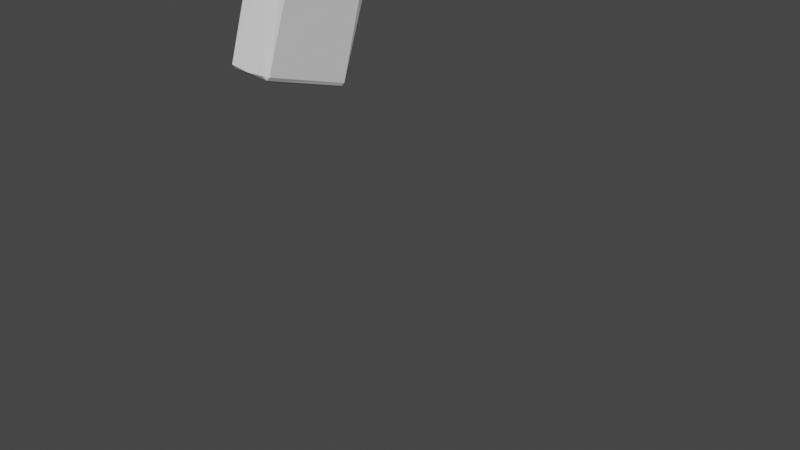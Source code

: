 # Source: M16.blend  (saved by Blender 3.3.6; exported with 4.5.12 LTS)
import bpy
from mathutils import Matrix  # noqa: F401  (used for matrix-valued properties, if any)

bpy.ops.wm.read_factory_settings(use_empty=True)
scene = bpy.context.scene
scene.name = 'Scene'

# ---- collections
col_collection = bpy.data.collections.new('Collection'); scene.collection.children.link(col_collection)

# ---- world
world_world = bpy.data.worlds.new('World'); scene.world = world_world
world_world.use_nodes = True; world_world.node_tree.nodes.clear()
_N = world_world.node_tree.nodes; _L = world_world.node_tree.links
n0 = _N.new('ShaderNodeOutputWorld'); n0.name = 'World Output'; n0.location = (300, 300)
n1 = _N.new('ShaderNodeBackground'); n1.name = 'Background'; n1.location = (10, 300)
n1.inputs[0].default_value = (0.05088, 0.05088, 0.05088, 1.0)
_L.new(n1.outputs[0], n0.inputs[0])
n0.is_active_output = True
world_world.color = (0.05088, 0.05088, 0.05088)
world_world.use_sun_shadow = False
world_world.sun_shadow_jitter_overblur = 0.0

# ---- cameras
cam_camera = bpy.data.cameras.new('Camera')
cam_camera.clip_end = 100.0
cam_camera.ortho_scale = 7.314

# ---- meshes
me_cube_003 = bpy.data.meshes.new('Cube.003')
me_cube_003.from_pydata([(-1.058, 0.9478, -1.101), (-1.062, 0.9866, 1.068), (-0.601, -3.555, 0.9251), (-1.032, 0.7977, 1.35), (-0.55, -3.555, 0.2237), (-1.017, 0.6409, -1.291), (-0.7085, -2.628, 0.064), (-0.8073, -1.526, -0.5448), (-0.6286, -1.538, -0.6924), (-0.5253, -2.576, -0.1104), (0.0, 0.9816, -1.001), (-1.229e-05, -3.555, 1.135), (-5.041e-10, 0.8781, 1.342), (-7.212e-09, -3.541, 0.2499), (0.0, 0.6563, -1.302), (5.956e-09, -1.603, -0.6783), (-0.3665, -10.42, 1.168), (-0.6772, -10.42, 1.022), (-0.8848, -10.42, 0.8049), (-0.9577, -10.42, 0.5484), (-0.8848, -10.42, 0.2919), (-0.6772, -10.42, 0.07441), (-0.3665, -10.42, -0.07089), (-5.891e-08, -10.42, -0.1219), (0.3665, -10.42, -0.07089), (0.6772, -10.42, 0.07441), (0.8848, -10.42, 0.2919), (0.9577, -10.42, 0.5484), (0.8848, -10.42, 0.8049), (0.6772, -10.42, 1.022), (0.3665, -10.42, 1.168), (-5.891e-08, -10.42, 1.219), (-1.199e-07, -13.28, 1.093), (-1.178e-07, -13.2, 1.158), (-1.192e-07, -13.26, 1.138), (0.2976, -13.28, 1.051), (0.3333, -13.2, 1.112), (0.3225, -13.26, 1.093), (0.5499, -13.28, 0.9332), (0.6159, -13.2, 0.9794), (0.5958, -13.26, 0.9654), (0.7184, -13.28, 0.7566), (0.8048, -13.2, 0.7817), (0.7785, -13.26, 0.7741), (0.7776, -13.28, 0.5484), (0.8711, -13.2, 0.5484), (0.8426, -13.26, 0.5484), (0.7184, -13.28, 0.3401), (0.8048, -13.2, 0.3151), (0.7785, -13.26, 0.3227), (0.6159, -13.2, 0.1173), (0.5958, -13.26, 0.1314), (0.4514, -13.28, 0.07553), (0.2976, -13.28, 0.04558), (0.3333, -13.2, -0.01484), (0.3225, -13.26, 0.003558), (0.1585, -13.28, -0.009382), (-1.178e-07, -13.2, -0.06124), (-1.192e-07, -13.26, -0.04133), (-0.2976, -13.28, 0.04558), (-0.3333, -13.2, -0.01484), (-0.3225, -13.26, 0.003558), (-0.5499, -13.28, 0.1636), (-0.6159, -13.2, 0.1173), (-0.5958, -13.26, 0.1314), (-0.7184, -13.28, 0.3401), (-0.8048, -13.2, 0.3151), (-0.7785, -13.26, 0.3227), (-0.7776, -13.28, 0.5484), (-0.8711, -13.2, 0.5484), (-0.8426, -13.26, 0.5484), (-0.7184, -13.28, 0.7566), (-0.8048, -13.2, 0.7817), (-0.7785, -13.26, 0.7741), (-0.5499, -13.28, 0.9332), (-0.6159, -13.2, 0.9794), (-0.5958, -13.26, 0.9654), (-0.2976, -13.28, 1.051), (-0.3333, -13.2, 1.112), (-0.3225, -13.26, 1.093), (-0.3499, -11.81, 1.14), (-0.6466, -11.81, 1.001), (-0.8448, -11.81, 0.7933), (-0.9144, -11.81, 0.5484), (-0.8448, -11.81, 0.3035), (-0.6466, -11.81, 0.09586), (-0.3499, -11.81, -0.04287), (-8.836e-08, -11.81, -0.09158), (0.3499, -11.81, -0.04287), (0.6466, -11.81, 0.09586), (0.8448, -11.81, 0.3035), (0.9144, -11.81, 0.5484), (0.8448, -11.81, 0.7933), (0.6466, -11.81, 1.001), (0.3499, -11.81, 1.14), (-8.836e-08, -11.81, 1.188), (-2.945e-08, -9.026, 1.249), (0.3831, -9.026, 1.196), (0.7079, -9.026, 1.044), (0.9249, -9.026, 0.8165), (1.001, -9.026, 0.5484), (0.9249, -9.026, 0.2803), (0.7079, -9.026, 0.05296), (0.3831, -9.026, -0.09892), (-2.945e-08, -9.026, -0.1522), (-0.3831, -9.026, -0.09892), (-0.7079, -9.026, 0.05296), (-0.9249, -9.026, 0.2803), (-1.001, -9.026, 0.5484), (-0.9249, -9.026, 0.8165), (-0.7079, -9.026, 1.044), (-0.3831, -9.026, 1.196), (0.3914, -8.33, 1.21), (0.7232, -8.33, 1.055), (0.9449, -8.33, 0.8223), (1.023, -8.33, 0.5484), (0.9449, -8.33, 0.2745), (0.7232, -8.33, 0.04223), (0.3914, -8.33, -0.1129), (-1.473e-08, -8.33, -0.1674), (-0.3914, -8.33, -0.1129), (-0.7232, -8.33, 0.04223), (-0.9449, -8.33, 0.2745), (-1.023, -8.33, 0.5484), (-0.9449, -8.33, 0.8223), (-0.7232, -8.33, 1.055), (-0.3914, -8.33, 1.21), (-1.473e-08, -8.33, 1.264), (-4.418e-08, -9.722, 1.234), (0.3748, -9.722, 1.182), (0.6926, -9.722, 1.033), (0.9049, -9.722, 0.8107), (0.9794, -9.722, 0.5484), (0.9049, -9.722, 0.2861), (0.6926, -9.722, 0.06368), (0.3748, -9.722, -0.0849), (-4.418e-08, -9.722, -0.1371), (-0.3748, -9.722, -0.0849), (-0.6926, -9.722, 0.06368), (-0.9049, -9.722, 0.2861), (-0.9794, -9.722, 0.5484), (-0.9049, -9.722, 0.8107), (-0.6926, -9.722, 1.033), (-0.3748, -9.722, 1.182), (-0.3582, -11.11, 1.154), (-0.6619, -11.11, 1.012), (-0.8648, -11.11, 0.7991), (-0.9361, -11.11, 0.5484), (-0.8648, -11.11, 0.2977), (-0.6619, -11.11, 0.08513), (-0.3582, -11.11, -0.05688), (-7.364e-08, -11.11, -0.1067), (0.3582, -11.11, -0.05688), (0.6619, -11.11, 0.08513), (0.8648, -11.11, 0.2977), (0.9361, -11.11, 0.5484), (0.8648, -11.11, 0.7991), (0.6619, -11.11, 1.012), (0.3582, -11.11, 1.154), (-7.364e-08, -11.11, 1.204), (-1.031e-07, -12.51, 1.173), (-0.3416, -12.51, 1.126), (-0.6313, -12.51, 0.9902), (-0.8248, -12.51, 0.7875), (-0.8927, -12.51, 0.5484), (-0.8248, -12.51, 0.3093), (-0.6313, -12.51, 0.1066), (-0.3416, -12.51, -0.02885), (-1.031e-07, -12.51, -0.07641), (0.3416, -12.51, -0.02885), (0.6313, -12.51, 0.1066), (0.8248, -12.51, 0.3093), (0.8927, -12.51, 0.5484), (0.8248, -12.51, 0.7875), (0.6313, -12.51, 0.9902), (0.3416, -12.51, 1.126), (-2.939e-07, -7.273, 1.154), (0.3313, -7.273, 1.108), (0.6121, -7.273, 0.9768), (0.7997, -7.273, 0.7802), (0.8656, -7.273, 0.5484), (0.7997, -7.273, 0.3165), (0.6121, -7.273, 0.12), (0.3313, -7.273, -0.01132), (-2.939e-07, -7.273, -0.05744), (-0.3313, -7.273, -0.01132), (-0.6121, -7.273, 0.12), (-0.7997, -7.273, 0.3165), (-0.8656, -7.273, 0.5484), (-0.7997, -7.273, 0.7802), (-0.6121, -7.273, 0.9768), (-0.3313, -7.273, 1.108), (0.0, -7.634, 1.199), (-2.235e-09, -7.74, 1.277), (-6.931e-10, -7.665, 1.255), (0.3984, -7.74, 1.222), (0.3559, -7.634, 1.15), (0.3865, -7.665, 1.201), (0.7362, -7.74, 1.064), (0.6577, -7.634, 1.009), (0.7142, -7.665, 1.048), (0.9619, -7.74, 0.8272), (0.8593, -7.634, 0.7975), (0.9331, -7.665, 0.8189), (1.041, -7.74, 0.5484), (0.9301, -7.634, 0.5484), (1.01, -7.665, 0.5484), (0.9619, -7.74, 0.2695), (0.8593, -7.634, 0.2993), (0.9331, -7.665, 0.2779), (0.7362, -7.74, 0.03314), (0.6577, -7.634, 0.08807), (0.7142, -7.665, 0.04855), (0.3984, -7.74, -0.1248), (0.3559, -7.634, -0.05304), (0.3865, -7.665, -0.1047), (-2.235e-09, -7.74, -0.1803), (0.0, -7.634, -0.1026), (-6.931e-10, -7.665, -0.1585), (-0.3984, -7.74, -0.1248), (-0.3559, -7.634, -0.05304), (-0.3865, -7.665, -0.1047), (-0.7362, -7.74, 0.03314), (-0.6577, -7.634, 0.08807), (-0.7142, -7.665, 0.04855), (-0.9619, -7.74, 0.2695), (-0.8593, -7.634, 0.2993), (-0.9331, -7.665, 0.2779), (-1.041, -7.74, 0.5484), (-0.9301, -7.634, 0.5484), (-1.01, -7.665, 0.5484), (-0.9619, -7.74, 0.8272), (-0.8593, -7.634, 0.7975), (-0.9331, -7.665, 0.8189), (-0.7362, -7.74, 1.064), (-0.6577, -7.634, 1.009), (-0.7142, -7.665, 1.048), (-0.3984, -7.74, 1.222), (-0.3559, -7.634, 1.15), (-0.3865, -7.665, 1.201), (-2.625e-08, -7.602, 0.9992), (-3.119e-09, -7.63, 1.011), (0.2529, -7.63, 0.9758), (0.2465, -7.602, 0.9649), (0.4674, -7.63, 0.8755), (0.4555, -7.602, 0.8671), (0.6107, -7.63, 0.7254), (0.5951, -7.602, 0.7209), (0.661, -7.63, 0.5484), (0.6441, -7.602, 0.5484), (0.6107, -7.63, 0.3713), (0.5951, -7.602, 0.3759), (0.4674, -7.63, 0.2213), (0.4555, -7.602, 0.2296), (0.2529, -7.63, 0.121), (0.2465, -7.602, 0.1319), (-3.119e-09, -7.63, 0.08578), (-2.625e-08, -7.602, 0.09757), (-0.2529, -7.63, 0.121), (-0.2465, -7.602, 0.1319), (-0.4674, -7.63, 0.2213), (-0.4555, -7.602, 0.2296), (-0.6107, -7.63, 0.3713), (-0.5951, -7.602, 0.3759), (-0.661, -7.63, 0.5484), (-0.6441, -7.602, 0.5484), (-0.6107, -7.63, 0.7254), (-0.5951, -7.602, 0.7209), (-0.4674, -7.63, 0.8755), (-0.4555, -7.602, 0.8671), (-0.2529, -7.63, 0.9758), (-0.2465, -7.602, 0.9649), (0.0, -9.296, 0.853), (0.0, -16.55, 0.853), (0.1666, -9.296, 0.8298), (0.1666, -16.55, 0.8298), (0.3078, -9.296, 0.7638), (0.3078, -16.55, 0.7638), (0.4021, -9.296, 0.665), (0.4021, -16.55, 0.665), (0.4353, -9.296, 0.5484), (0.4353, -16.55, 0.5484), (0.4021, -9.296, 0.4318), (0.4021, -16.55, 0.4318), (0.3078, -9.296, 0.333), (0.3078, -16.55, 0.333), (0.1666, -9.296, 0.2669), (0.1666, -16.55, 0.2669), (0.0, -9.296, 0.2437), (0.0, -16.55, 0.2437), (-0.1666, -9.296, 0.2669), (-0.1666, -16.55, 0.2669), (-0.3078, -9.296, 0.333), (-0.3078, -16.55, 0.333), (-0.4021, -9.296, 0.4318), (-0.4021, -16.55, 0.4318), (-0.4353, -9.296, 0.5484), (-0.4353, -16.55, 0.5484), (-0.4021, -9.296, 0.665), (-0.4021, -16.55, 0.665), (-0.3078, -9.296, 0.7638), (-0.3078, -16.55, 0.7638), (-0.1666, -9.296, 0.8298), (-0.1666, -16.55, 0.8298), (2.7e-08, -16.57, 0.8748), (0.1785, -16.57, 0.8499), (0.3298, -16.57, 0.7792), (0.4309, -16.57, 0.6733), (0.4664, -16.57, 0.5484), (0.4309, -16.57, 0.4235), (0.3298, -16.57, 0.3176), (0.1785, -16.57, 0.2468), (2.7e-08, -16.57, 0.222), (-0.1785, -16.57, 0.2468), (-0.3298, -16.57, 0.3176), (-0.4309, -16.57, 0.4235), (-0.4664, -16.57, 0.5484), (-0.4309, -16.57, 0.6733), (-0.3298, -16.57, 0.7792), (-0.1785, -16.57, 0.8499), (-2.092e-08, -16.67, 0.8546), (0.1674, -16.67, 0.8313), (0.3094, -16.67, 0.7649), (0.4043, -16.67, 0.6656), (0.4376, -16.67, 0.5484), (0.4043, -16.67, 0.4312), (0.3094, -16.67, 0.3318), (0.1674, -16.67, 0.2655), (-2.092e-08, -16.67, 0.2421), (-0.1674, -16.67, 0.2655), (-0.3094, -16.67, 0.3318), (-0.4043, -16.67, 0.4312), (-0.4376, -16.67, 0.5484), (-0.4043, -16.67, 0.6656), (-0.3094, -16.67, 0.7649), (-0.1674, -16.67, 0.8313), (-2.092e-08, -16.67, 0.8748), (0.1785, -16.67, 0.8499), (0.3298, -16.67, 0.7792), (0.4309, -16.67, 0.6733), (0.4664, -16.67, 0.5484), (0.4309, -16.67, 0.4235), (0.3298, -16.67, 0.3176), (0.1785, -16.67, 0.2468), (-2.092e-08, -16.67, 0.222), (-0.1785, -16.67, 0.2468), (-0.3298, -16.67, 0.3176), (-0.4309, -16.67, 0.4235), (-0.4664, -16.67, 0.5484), (-0.4309, -16.67, 0.6733), (-0.3298, -16.67, 0.7792), (-0.1785, -16.67, 0.8499), (-1.524e-08, -16.76, 0.8546), (0.1674, -16.76, 0.8313), (0.3094, -16.76, 0.7649), (0.4043, -16.76, 0.6656), (0.4376, -16.76, 0.5484), (0.4043, -16.76, 0.4312), (0.3094, -16.76, 0.3318), (0.1674, -16.76, 0.2655), (-1.524e-08, -16.76, 0.2421), (-0.1674, -16.76, 0.2655), (-0.3094, -16.76, 0.3318), (-0.4043, -16.76, 0.4312), (-0.4376, -16.76, 0.5484), (-0.4043, -16.76, 0.6656), (-0.3094, -16.76, 0.7649), (-0.1674, -16.76, 0.8313), (7.058e-08, -16.77, 0.8731), (0.1776, -16.77, 0.8484), (0.3281, -16.77, 0.778), (0.4287, -16.77, 0.6727), (0.464, -16.77, 0.5484), (0.4287, -16.77, 0.4241), (0.3281, -16.77, 0.3188), (0.1776, -16.77, 0.2484), (7.058e-08, -16.77, 0.2236), (-0.1776, -16.77, 0.2484), (-0.3281, -16.77, 0.3188), (-0.4287, -16.77, 0.4241), (-0.464, -16.77, 0.5484), (-0.4287, -16.77, 0.6727), (-0.3281, -16.77, 0.778), (-0.1776, -16.77, 0.8484), (1.222e-06, -17.51, 0.8731), (1.289e-06, -17.55, 0.8445), (1.248e-06, -17.53, 0.8709), (1.269e-06, -17.54, 0.8647), (1.284e-06, -17.55, 0.8555), (0.1619, -17.55, 0.822), (0.1776, -17.51, 0.8484), (0.1679, -17.55, 0.8321), (0.173, -17.54, 0.8407), (0.1764, -17.53, 0.8464), (0.2992, -17.55, 0.7578), (0.3281, -17.51, 0.778), (0.3103, -17.55, 0.7655), (0.3196, -17.54, 0.7721), (0.3259, -17.53, 0.7765), (0.391, -17.55, 0.6617), (0.4287, -17.51, 0.6727), (0.4054, -17.55, 0.6659), (0.4176, -17.54, 0.6694), (0.4258, -17.53, 0.6718), (0.4232, -17.55, 0.5484), (0.464, -17.51, 0.5484), (0.4388, -17.55, 0.5484), (0.452, -17.54, 0.5484), (0.4609, -17.53, 0.5484), (0.391, -17.55, 0.435), (0.4287, -17.51, 0.4241), (0.4054, -17.55, 0.4309), (0.4176, -17.54, 0.4273), (0.4258, -17.53, 0.4249), (0.2992, -17.55, 0.339), (0.3281, -17.51, 0.3188), (0.3103, -17.55, 0.3312), (0.3196, -17.54, 0.3247), (0.3259, -17.53, 0.3203), (0.1619, -17.55, 0.2748), (0.1776, -17.51, 0.2484), (0.1679, -17.55, 0.2647), (0.173, -17.54, 0.2561), (0.1764, -17.53, 0.2504), (1.29e-06, -17.55, 0.2522), (1.222e-06, -17.51, 0.2236), (1.284e-06, -17.55, 0.2413), (1.27e-06, -17.54, 0.232), (1.248e-06, -17.53, 0.2258), (-0.1619, -17.55, 0.2748), (-0.1776, -17.51, 0.2484), (-0.1679, -17.55, 0.2647), (-0.173, -17.54, 0.2561), (-0.1764, -17.53, 0.2504), (-0.2992, -17.55, 0.339), (-0.3281, -17.51, 0.3188), (-0.3103, -17.55, 0.3312), (-0.3196, -17.54, 0.3247), (-0.3259, -17.53, 0.3203), (-0.3909, -17.55, 0.435), (-0.4287, -17.51, 0.4241), (-0.4054, -17.55, 0.4309), (-0.4176, -17.54, 0.4273), (-0.4258, -17.53, 0.4249), (-0.4232, -17.55, 0.5484), (-0.464, -17.51, 0.5484), (-0.4388, -17.55, 0.5484), (-0.452, -17.54, 0.5484), (-0.4609, -17.53, 0.5484), (-0.3909, -17.55, 0.6617), (-0.4287, -17.51, 0.6727), (-0.4054, -17.55, 0.6659), (-0.4176, -17.54, 0.6694), (-0.4258, -17.53, 0.6718), (-0.2992, -17.55, 0.7578), (-0.3281, -17.51, 0.778), (-0.3103, -17.55, 0.7655), (-0.3196, -17.54, 0.7721), (-0.3259, -17.53, 0.7765), (-0.1619, -17.55, 0.822), (-0.1776, -17.51, 0.8484), (-0.1679, -17.55, 0.8321), (-0.173, -17.54, 0.8407), (-0.1764, -17.53, 0.8464), (-0.1456, -13.89, 1.225), (-0.1456, -13.67, 1.458), (-0.1456, -13.24, 0.9485), (-0.1456, -13.94, 0.9485), (-0.1456, -13.24, 0.7635), (-0.1456, -13.94, 0.7635), (-0.1456, -14.07, 1.085), (-0.1456, -14.07, 0.9485), (-0.1456, -14.07, 0.7635), (-0.1456, -14.07, 1.708), (-0.1456, -14.06, 1.755), (-0.1456, -14.04, 1.795), (-0.1456, -14.0, 1.821), (-0.1456, -13.83, 1.134), (-0.1456, -13.59, 1.388), (-0.1456, -13.24, 1.085), (-0.1456, -13.94, 1.085), (-0.1456, -13.59, 1.458), (0.0, -13.24, 1.085), (0.0, -13.24, 0.9485), (0.0, -13.24, 0.7635), (0.0, -13.94, 0.7635), (0.0, -14.07, 1.085), (0.0, -14.07, 0.9485), (0.0, -14.07, 0.7635), (0.0, -14.0, 1.821), (0.0, -14.04, 1.795), (0.0, -14.06, 1.755), (0.0, -14.07, 1.708), (-0.1456, -14.0, 1.821), (-0.1456, -13.89, 1.777), (-0.1456, -13.89, 1.777), (-0.1456, -13.92, 1.761), (-0.1456, -13.94, 1.755), (-0.1456, -13.97, 1.821), (-0.1456, -13.95, 1.812), (-0.1456, -13.92, 1.797), (0.0, -13.89, 1.777), (0.0, -14.0, 1.821), (0.0, -13.92, 1.797), (0.0, -13.95, 1.812), (0.0, -13.97, 1.821), (0.01552, -13.89, 1.225), (0.01552, -13.67, 1.458), (0.01552, -13.83, 1.134), (0.01552, -13.59, 1.388), (-0.1456, -13.8, 1.593), (-0.1456, -13.89, 1.552), (-0.1456, -13.92, 1.761), (-0.1456, -13.83, 1.62), (-0.1456, -13.86, 1.621), (-0.1456, -13.88, 1.598), (0.01552, -13.89, 1.552), (0.01552, -13.8, 1.593), (0.01552, -13.88, 1.598), (0.01552, -13.86, 1.621), (0.01552, -13.83, 1.62), (-0.1456, -13.44, 1.134), (-0.1456, -13.41, 1.199), (-0.1456, -13.27, 1.099), (-0.1456, -13.41, 1.139), (-0.1456, -13.4, 1.153), (-0.1456, -13.4, 1.174), (0.01552, -13.41, 1.199), (0.01552, -13.44, 1.134), (0.01552, -13.4, 1.174), (0.01552, -13.4, 1.153), (0.01552, -13.41, 1.139), (0.1456, -13.89, 1.225), (0.1456, -13.67, 1.458), (0.1456, -13.24, 0.9485), (0.1456, -13.94, 0.9485), (0.1456, -13.24, 0.7635), (0.1456, -13.94, 0.7635), (0.1456, -14.07, 1.085), (0.1456, -14.07, 0.9485), (0.1456, -14.07, 0.7635), (0.1456, -14.07, 1.708), (0.1456, -14.06, 1.755), (0.1456, -14.04, 1.795), (0.1456, -14.0, 1.821), (0.1456, -13.83, 1.134), (0.1456, -13.59, 1.388), (0.1456, -13.24, 1.085), (0.1456, -13.94, 1.085), (0.1456, -13.59, 1.458), (0.1456, -14.0, 1.821), (0.1456, -13.89, 1.777), (0.1456, -13.89, 1.777), (0.1456, -13.92, 1.761), (0.1456, -13.94, 1.755), (0.1456, -13.97, 1.821), (0.1456, -13.95, 1.812), (0.1456, -13.92, 1.797), (-0.01552, -13.89, 1.225), (-0.01552, -13.67, 1.458), (-0.01552, -13.83, 1.134), (-0.01552, -13.59, 1.388), (0.1456, -13.8, 1.593), (0.1456, -13.89, 1.552), (0.1456, -13.92, 1.761), (0.1456, -13.83, 1.62), (0.1456, -13.86, 1.621), (0.1456, -13.88, 1.598), (-0.01552, -13.89, 1.552), (-0.01552, -13.8, 1.593), (-0.01552, -13.88, 1.598), (-0.01552, -13.86, 1.621), (-0.01552, -13.83, 1.62), (0.1456, -13.44, 1.134), (0.1456, -13.41, 1.199), (0.1456, -13.27, 1.099), (0.1456, -13.41, 1.139), (0.1456, -13.4, 1.153), (0.1456, -13.4, 1.174), (-0.01552, -13.41, 1.199), (-0.01552, -13.44, 1.134), (-0.01552, -13.4, 1.174), (-0.01552, -13.4, 1.153), (-0.01552, -13.41, 1.139), (0.0, -13.89, 0.8863), (0.0, -14.07, 0.8863), (0.0942, -13.89, 0.8798), (0.0942, -14.07, 0.8798), (0.1848, -13.89, 0.8606), (0.1848, -14.07, 0.8606), (0.2683, -13.89, 0.8294), (0.2683, -14.07, 0.8294), (0.3414, -13.89, 0.7873), (0.3414, -14.07, 0.7873), (0.4015, -13.89, 0.7361), (0.4015, -14.07, 0.7361), (0.4461, -13.89, 0.6777), (0.4461, -14.07, 0.6777), (0.4736, -13.89, 0.6143), (0.4736, -14.07, 0.6143), (0.4829, -13.89, 0.5484), (0.4829, -14.07, 0.5484), (0.4736, -13.89, 0.4825), (0.4736, -14.07, 0.4825), (0.4461, -13.89, 0.4191), (0.4461, -14.07, 0.4191), (0.4015, -13.89, 0.3606), (0.4015, -14.07, 0.3606), (0.3414, -13.89, 0.3094), (0.3414, -14.07, 0.3094), (0.2683, -13.89, 0.2674), (0.2683, -14.07, 0.2674), (0.1848, -13.89, 0.2362), (0.1848, -14.07, 0.2362), (0.0942, -13.89, 0.2169), (0.0942, -14.07, 0.2169), (0.0, -13.89, 0.2104), (0.0, -14.07, 0.2104), (-0.0942, -13.89, 0.2169), (-0.0942, -14.07, 0.2169), (-0.1848, -13.89, 0.2362), (-0.1848, -14.07, 0.2362), (-0.2683, -13.89, 0.2674), (-0.2683, -14.07, 0.2674), (-0.3414, -13.89, 0.3094), (-0.3414, -14.07, 0.3094), (-0.4015, -13.89, 0.3606), (-0.4015, -14.07, 0.3606), (-0.4461, -13.89, 0.4191), (-0.4461, -14.07, 0.4191), (-0.4736, -13.89, 0.4825), (-0.4736, -14.07, 0.4825), (-0.4829, -13.89, 0.5484), (-0.4829, -14.07, 0.5484), (-0.4736, -13.89, 0.6143), (-0.4736, -14.07, 0.6143), (-0.4461, -13.89, 0.6777), (-0.4461, -14.07, 0.6777), (-0.4015, -13.89, 0.7361), (-0.4015, -14.07, 0.7361), (-0.3414, -13.89, 0.7873), (-0.3414, -14.07, 0.7873), (-0.2683, -13.89, 0.8294), (-0.2683, -14.07, 0.8294), (-0.1848, -13.89, 0.8606), (-0.1848, -14.07, 0.8606), (-0.0942, -13.89, 0.8798), (-0.0942, -14.07, 0.8798), (-0.3715, -5.094, 2.008), (-0.2695, -4.924, -1.09), (-0.8611, -7.301, 1.048), (-0.5041, -5.094, 1.412), (-0.8611, -3.269, 0.1521), (-0.2695, -4.799, -1.09), (-0.3789, -4.428, -1.09), (-0.1674, -4.65, -1.105), (-0.7323, -7.276, 0.0992), (-0.8611, -7.301, 0.2521), (-0.8611, -7.207, 0.142), (-0.7323, -7.165, 0.08604), (-0.8611, -7.285, 0.1341), (-0.8611, -7.294, 0.1754), (-0.8611, -7.299, 0.2169), (-0.3715, -7.131, 1.661), (-0.3715, -6.824, 1.863), (-0.3715, -7.107, 1.733), (-0.3715, -7.043, 1.794), (-0.3715, -6.947, 1.839), (-0.3715, -4.311, 2.061), (-0.3715, -4.065, 1.933), (-0.3715, -4.206, 2.054), (-0.3715, -4.134, 2.031), (-0.3715, -4.086, 1.992), (7.21e-08, -3.251, 0.175), (2.309e-07, -3.91, 1.647), (-5.343e-08, -6.975, -0.7415), (-6.434e-08, -4.924, -1.09), (1.638e-07, -3.251, 1.025), (2.818e-07, -4.924, 2.119), (-1.177e-07, -5.676, -1.09), (3.517e-08, -3.44, -0.1673), (6.963e-08, -3.269, 0.1521), (-1.976e-07, -3.853, -2.325), (-6.434e-08, -4.799, -1.09), (-6.601e-08, -4.65, -1.105), (-8.63e-08, -4.334, -1.293), (-6.434e-08, -5.636, -1.09), (8.042e-08, -7.301, 0.2521), (7.661e-08, -7.299, 0.2169), (7.214e-08, -7.294, 0.1754), (6.768e-08, -7.285, 0.1341), (6.392e-08, -7.276, 0.0992), (2.333e-07, -7.301, 1.67), (2.44e-07, -7.268, 1.768), (2.536e-07, -7.173, 1.858), (2.607e-07, -7.031, 1.924), (2.643e-07, -6.864, 1.957), (2.851e-07, -4.308, 2.15), (2.84e-07, -4.156, 2.14), (2.794e-07, -4.027, 2.097), (2.719e-07, -3.941, 2.028), (2.627e-07, -3.91, 1.942), (-0.5041, -4.769, 1.419), (-0.3715, -7.301, 1.484), (-0.3715, -7.268, 1.768), (-0.3715, -7.301, 1.67), (-0.3715, -7.173, 1.858), (-0.3715, -7.031, 1.924), (-0.3715, -6.864, 1.957), (-0.3715, -4.924, 2.119), (-0.3715, -3.91, 1.647), (-0.3715, -4.156, 2.14), (-0.3715, -4.308, 2.15), (-0.3715, -4.027, 2.097), (-0.3715, -3.941, 2.028), (-0.3715, -3.91, 1.942), (0.05015, -5.094, 2.008), (0.05015, -5.094, 1.412), (0.05015, -7.131, 1.661), (0.05015, -6.824, 1.863), (0.05015, -7.107, 1.733), (0.05015, -7.043, 1.794), (0.05015, -6.947, 1.839), (0.05449, -4.769, 1.419), (-0.5041, -4.697, 1.423), (-0.3715, -4.566, 1.949), (-0.5041, -4.494, 1.451), (-0.3715, -4.397, 1.509), (-0.3715, -4.422, 1.862), (0.05449, -4.566, 1.949), (0.05449, -4.697, 1.423), (0.05449, -4.422, 1.862), (0.05449, -4.397, 1.509), (0.05449, -4.494, 1.451), (-0.3715, -4.636, 1.98), (-0.3715, -4.936, 2.023), (-0.3715, -4.894, 2.103), (-0.3715, -4.601, 2.047), (-0.3715, -4.699, 2.001), (-0.3715, -4.779, 2.017), (-0.3715, -4.862, 2.024), (0.05226, -4.936, 2.023), (0.05449, -4.636, 1.98), (0.05311, -4.862, 2.024), (0.05384, -4.779, 2.017), (0.05432, -4.699, 2.001), (-0.5822, -5.619, -0.9935), (-0.4362, -5.498, -1.09), (-0.7323, -6.837, -0.6717), (-0.4662, -6.971, -0.742), (-0.7323, -7.028, -0.6422), (-0.5112, -6.814, -0.7787), (-0.416, -5.643, -1.088), (-0.5112, -5.816, -1.042), (0.01328, -3.853, -2.325), (0.01328, -4.334, -1.293), (-0.6668, -3.251, 1.025), (-0.7644, -3.523, 1.281), (-0.7412, -3.272, 1.044), (-0.8042, -3.331, 1.1), (-0.8463, -3.419, 1.183), (-0.8611, -3.523, 0.175), (-0.6668, -3.251, 0.175), (-0.8463, -3.419, 0.175), (-0.8042, -3.331, 0.175), (-0.7412, -3.272, 0.175), (-0.3715, -7.131, 1.407), (-0.3715, -6.969, 1.322), (-0.3715, -7.187, 1.227), (-0.3715, -7.212, 1.395), (-0.3715, -7.119, 1.372), (-0.3715, -7.084, 1.344), (-0.3715, -7.031, 1.326), (0.05015, -6.969, 1.322), (0.05015, -7.131, 1.407), (0.05015, -7.031, 1.326), (0.05015, -7.084, 1.344), (0.05015, -7.119, 1.372), (3.517e-08, -3.44, -0.1673), (-0.2066, -3.527, -0.2436), (-0.3937, -3.4, -0.09352), (-0.1292, -3.47, -0.1777), (-0.368, -6.212, -3.153), (-0.3729, -6.154, -3.163), (-0.3809, -6.216, -3.152), (-0.3999, -6.161, -3.161), (-0.62, -5.818, -0.4739), (-0.7406, -6.513, -0.1659), (-0.4995, -5.123, -0.7818), (-0.4392, -4.776, -0.9358), (-0.3859, -2.696, -2.262), (-0.3789, -3.405, -2.505), (-0.3789, -4.428, -1.09), (-0.1674, -4.65, -1.105), (-4.267e-08, -3.497, -0.8862), (-1.888e-07, -2.683, -2.244), (0.006002, -3.867, -2.329), (-2.169e-07, -3.588, -2.523), (-2.21e-07, -4.624, -1.079), (-0.3686, -3.733, -2.459), (-0.3737, -4.007, -1.226), (-0.2728, -4.415, -1.2), (0.005994, -4.341, -1.296), (-0.1518, -3.442, -1.053), (-0.2098, -3.566, -0.8664), (-0.2014, -2.736, -2.072), (-0.3401, -3.667, -1.139), (-9.922e-08, -6.955, -1.413), (-6.434e-08, -5.636, -1.09), (-1.207e-07, -5.636, -1.612), (-0.4572, -6.945, -1.424), (-0.5079, -6.853, -1.419), (-0.4957, -6.897, -0.757), (-0.5069, -5.763, -1.581), (-0.4443, -5.653, -1.614), (-4.171e-07, -6.068, -3.148), (-2.689e-07, -6.171, -3.163), (-2.421e-07, -7.223, -2.835), (-3.043e-07, -7.31, -2.757), (-0.421, -7.224, -2.832), (-0.4588, -7.263, -2.797), (-0.4373, -7.308, -2.732), (-0.5001, -7.242, -2.756), (-0.4017, -6.16, -3.164), (-0.4651, -6.166, -3.138), (-0.368, -6.212, -3.153), (-0.3729, -6.154, -3.163), (-0.4964, -6.139, -3.102), (-0.3809, -6.216, -3.152), (-0.416, -6.057, -3.128), (-0.4048, -6.105, -3.156)], [(679, 676), (649, 655)], [(9, 15, 13), (0, 10, 14), (9, 4, 6), (3, 12, 1), (13, 4, 9), (12, 3, 11), (5, 0, 14), (13, 11, 2, 4), (2, 11, 3), (3, 1, 0, 5, 7, 6, 2), (8, 9, 6, 7), (9, 8, 15), (10, 0, 1, 12), (4, 2, 6), (5, 8, 7), (8, 5, 14, 15), (47, 49, 46, 44), (52, 55, 51), (50, 54, 169, 170), (51, 49, 47), (53, 56, 55, 52), (54, 57, 168, 169), (64, 63, 60, 61), (57, 60, 167, 168), (68, 70, 67, 65), (71, 73, 70, 68), (74, 76, 73, 71), (77, 79, 76, 74), (78, 33, 160, 161), (81, 80, 144, 145), (44, 46, 43, 41), (37, 36, 33, 34), (34, 33, 78, 79), (35, 37, 34, 32), (36, 39, 174, 175), (49, 48, 45, 46), (39, 42, 173, 174), (51, 50, 48, 49), (42, 45, 172, 173), (55, 54, 50, 51), (45, 48, 171, 172), (58, 57, 54, 55), (48, 50, 170, 171), (56, 58, 55), (35, 32, 77, 74, 71, 68, 65, 62, 59, 53, 47, 44, 41, 38), (61, 60, 57, 58), (56, 53, 59), (65, 67, 64, 62), (205, 208, 250, 248), (67, 66, 63, 64), (59, 61, 58, 56), (62, 64, 61, 59), (70, 69, 66, 67), (60, 63, 166, 167), (73, 72, 69, 70), (63, 66, 165, 166), (76, 75, 72, 73), (66, 69, 164, 165), (201, 198, 113, 114), (79, 78, 75, 76), (69, 72, 163, 164), (72, 75, 162, 163), (75, 78, 161, 162), (51, 47, 53, 52), (41, 43, 40, 38), (33, 36, 175, 160), (43, 42, 39, 40), (144, 159, 31, 16), (100, 101, 116, 115), (160, 175, 94, 95), (97, 98, 113, 112), (160, 95, 80, 161), (161, 80, 81, 162), (162, 81, 82, 163), (163, 82, 83, 164), (164, 83, 84, 165), (165, 84, 85, 166), (166, 85, 86, 167), (167, 86, 87, 168), (168, 87, 88, 169), (169, 88, 89, 170), (170, 89, 90, 171), (171, 90, 91, 172), (172, 91, 92, 173), (173, 92, 93, 174), (174, 93, 94, 175), (198, 195, 112, 113), (96, 111, 143, 128), (98, 97, 129, 130), (99, 98, 130, 131), (100, 99, 131, 132), (101, 100, 132, 133), (102, 101, 133, 134), (103, 102, 134, 135), (104, 103, 135, 136), (105, 104, 136, 137), (106, 105, 137, 138), (107, 106, 138, 139), (108, 107, 139, 140), (109, 108, 140, 141), (110, 109, 141, 142), (111, 110, 142, 143), (97, 96, 128, 129), (237, 193, 194, 239), (196, 199, 244, 242), (237, 234, 125, 126), (202, 205, 248, 246), (126, 111, 96, 127), (195, 193, 127, 112), (16, 31, 128, 143), (239, 194, 192, 238), (82, 81, 145, 146), (83, 82, 146, 147), (84, 83, 147, 148), (85, 84, 148, 149), (86, 85, 149, 150), (87, 86, 150, 151), (88, 87, 151, 152), (89, 88, 152, 153), (90, 89, 153, 154), (91, 90, 154, 155), (92, 91, 155, 156), (93, 92, 156, 157), (94, 93, 157, 158), (95, 94, 158, 159), (17, 16, 143, 142), (18, 17, 142, 141), (31, 30, 129, 128), (30, 29, 130, 129), (29, 28, 131, 130), (28, 27, 132, 131), (27, 26, 133, 132), (26, 25, 134, 133), (25, 24, 135, 134), (24, 23, 136, 135), (23, 22, 137, 136), (22, 21, 138, 137), (21, 20, 139, 138), (20, 19, 140, 139), (30, 31, 159, 158), (16, 17, 145, 144), (17, 18, 146, 145), (18, 19, 147, 146), (19, 20, 148, 147), (20, 21, 149, 148), (21, 22, 150, 149), (22, 23, 151, 150), (23, 24, 152, 151), (24, 25, 153, 152), (25, 26, 154, 153), (26, 27, 155, 154), (27, 28, 156, 155), (28, 29, 157, 156), (99, 100, 115, 114), (29, 30, 158, 157), (126, 127, 193, 237), (19, 18, 141, 140), (199, 202, 246, 244), (234, 231, 124, 125), (231, 228, 123, 124), (228, 225, 122, 123), (225, 222, 121, 122), (222, 219, 120, 121), (219, 216, 119, 120), (216, 213, 118, 119), (213, 210, 117, 118), (210, 207, 116, 117), (207, 204, 115, 116), (204, 201, 114, 115), (32, 34, 79, 77), (176, 177, 178, 179, 180, 181, 182, 183, 184, 185, 186, 187, 188, 189, 190, 191), (243, 177, 176, 240), (271, 240, 176, 191), (271, 191, 190, 269), (269, 190, 189, 267), (267, 189, 188, 265), (265, 188, 187, 263), (263, 187, 186, 261), (261, 186, 185, 259), (259, 185, 184, 257), (257, 184, 183, 255), (255, 183, 182, 253), (253, 182, 181, 251), (251, 181, 180, 249), (249, 180, 179, 247), (247, 179, 178, 245), (245, 178, 177, 243), (194, 193, 195, 197), (192, 194, 197, 196), (38, 40, 37, 35), (199, 200, 203, 202), (208, 211, 252, 250), (206, 204, 207, 209), (202, 203, 206, 205), (211, 214, 254, 252), (209, 207, 210, 212), (205, 206, 209, 208), (214, 217, 256, 254), (212, 210, 213, 215), (208, 209, 212, 211), (217, 220, 258, 256), (215, 213, 216, 218), (211, 212, 215, 214), (220, 223, 260, 258), (218, 216, 219, 221), (214, 215, 218, 217), (223, 226, 262, 260), (221, 219, 222, 224), (217, 218, 221, 220), (226, 229, 264, 262), (224, 222, 225, 227), (220, 221, 224, 223), (229, 232, 266, 264), (227, 225, 228, 230), (223, 224, 227, 226), (232, 235, 268, 266), (230, 228, 231, 233), (226, 227, 230, 229), (235, 238, 270, 268), (233, 231, 234, 236), (229, 230, 233, 232), (236, 234, 237, 239), (232, 233, 236, 235), (192, 196, 242, 241), (238, 192, 241, 270), (235, 236, 239, 238), (197, 195, 198, 200), (40, 39, 36, 37), (200, 198, 201, 203), (196, 197, 200, 199), (203, 201, 204, 206), (243, 242, 244, 245), (240, 241, 242, 243), (245, 244, 246, 247), (247, 246, 248, 249), (249, 248, 250, 251), (251, 250, 252, 253), (253, 252, 254, 255), (255, 254, 256, 257), (257, 256, 258, 259), (259, 258, 260, 261), (261, 260, 262, 263), (263, 262, 264, 265), (265, 264, 266, 267), (267, 266, 268, 269), (269, 268, 270, 271), (270, 241, 240, 271), (96, 97, 112, 127), (110, 111, 126, 125), (109, 110, 125, 124), (108, 109, 124, 123), (107, 108, 123, 122), (106, 107, 122, 121), (105, 106, 121, 120), (104, 105, 120, 119), (103, 104, 119, 118), (102, 103, 118, 117), (101, 102, 117, 116), (98, 99, 114, 113), (46, 45, 42, 43), (80, 95, 159, 144), (273, 304, 305, 275), (277, 275, 305, 306), (277, 306, 307, 279), (281, 279, 307, 308), (283, 281, 308, 309), (285, 283, 309, 310), (287, 285, 310, 311), (289, 287, 311, 312), (291, 289, 312, 313), (291, 313, 314, 293), (295, 293, 314, 315), (295, 315, 316, 297), (299, 297, 316, 317), (301, 299, 317, 318), (303, 301, 318, 319), (307, 306, 338, 339), (273, 303, 319, 304), (272, 274, 276, 278, 280, 282, 284, 286, 288, 290, 292, 294, 296, 298, 300, 302), (331, 332, 348, 347), (312, 311, 343, 344), (315, 347, 348, 316), (305, 304, 336, 337), (310, 309, 341, 342), (314, 313, 345, 346), (319, 318, 350, 351), (308, 307, 339, 340), (317, 316, 348, 349), (306, 305, 337, 338), (315, 314, 346, 347), (313, 312, 344, 345), (311, 310, 342, 343), (304, 319, 351, 336), (309, 308, 340, 341), (318, 317, 349, 350), (355, 354, 370, 371), (325, 326, 342, 341), (332, 333, 349, 348), (326, 327, 343, 342), (333, 334, 350, 349), (320, 321, 337, 336), (327, 328, 344, 343), (334, 335, 351, 350), (321, 322, 338, 337), (328, 329, 345, 344), (335, 320, 336, 351), (322, 323, 339, 338), (329, 330, 346, 345), (323, 324, 340, 339), (330, 331, 347, 346), (324, 325, 341, 340), (321, 320, 352, 353), (322, 321, 353, 354), (322, 354, 355, 323), (324, 323, 355, 356), (325, 324, 356, 357), (326, 325, 357, 358), (327, 326, 358, 359), (328, 327, 359, 360), (329, 328, 360, 361), (329, 361, 362, 330), (331, 330, 362, 363), (332, 331, 363, 364), (333, 332, 364, 365), (334, 333, 365, 366), (335, 334, 366, 367), (320, 335, 367, 352), (410, 405, 408, 413), (362, 361, 377, 378), (356, 355, 371, 372), (363, 362, 378, 379), (357, 356, 372, 373), (364, 363, 379, 380), (358, 357, 373, 374), (365, 364, 380, 381), (359, 358, 374, 375), (366, 365, 381, 382), (353, 352, 368, 369), (360, 359, 375, 376), (367, 366, 382, 383), (354, 353, 369, 370), (361, 360, 376, 377), (352, 367, 383, 368), (299, 301, 300, 298), (445, 440, 443, 448), (415, 410, 413, 418), (450, 445, 448, 453), (420, 415, 418, 423), (455, 450, 453, 458), (390, 384, 386, 393), (425, 420, 423, 428), (460, 455, 458, 463), (395, 390, 393, 398), (430, 425, 428, 433), (384, 460, 463, 386), (400, 395, 398, 403), (435, 430, 433, 438), (281, 283, 282, 280), (440, 435, 438, 443), (275, 277, 276, 274), (405, 400, 403, 408), (287, 289, 288, 286), (301, 303, 302, 300), (289, 291, 290, 288), (385, 459, 454, 449, 444, 439, 434, 429, 424, 419, 414, 409, 404, 399, 394, 389), (273, 275, 274, 272), (291, 293, 292, 290), (277, 279, 278, 276), (372, 371, 400, 405), (293, 295, 294, 292), (279, 281, 280, 278), (295, 297, 296, 294), (283, 285, 284, 282), (297, 299, 298, 296), (393, 386, 387, 392), (392, 387, 388, 391), (391, 388, 385, 389), (368, 384, 390, 369), (398, 393, 392, 397), (397, 392, 391, 396), (396, 391, 389, 394), (369, 390, 395, 370), (403, 398, 397, 402), (402, 397, 396, 401), (401, 396, 394, 399), (371, 370, 395, 400), (408, 403, 402, 407), (407, 402, 401, 406), (406, 401, 399, 404), (285, 287, 286, 284), (413, 408, 407, 412), (412, 407, 406, 411), (411, 406, 404, 409), (373, 372, 405, 410), (418, 413, 412, 417), (417, 412, 411, 416), (416, 411, 409, 414), (373, 410, 415, 374), (423, 418, 417, 422), (422, 417, 416, 421), (421, 416, 414, 419), (375, 374, 415, 420), (428, 423, 422, 427), (427, 422, 421, 426), (426, 421, 419, 424), (376, 375, 420, 425), (433, 428, 427, 432), (432, 427, 426, 431), (431, 426, 424, 429), (377, 376, 425, 430), (438, 433, 432, 437), (437, 432, 431, 436), (436, 431, 429, 434), (378, 377, 430, 435), (443, 438, 437, 442), (442, 437, 436, 441), (441, 436, 434, 439), (379, 378, 435, 440), (448, 443, 442, 447), (447, 442, 441, 446), (446, 441, 439, 444), (380, 379, 440, 445), (453, 448, 447, 452), (452, 447, 446, 451), (451, 446, 444, 449), (381, 380, 445, 450), (458, 453, 452, 457), (457, 452, 451, 456), (456, 451, 449, 454), (382, 381, 450, 455), (463, 458, 457, 462), (462, 457, 456, 461), (461, 456, 454, 459), (383, 382, 455, 460), (386, 463, 462, 387), (387, 462, 461, 388), (388, 461, 459, 385), (383, 460, 384, 368), (303, 273, 272, 302), (480, 467, 471, 470), (465, 478, 509, 507), (480, 479, 466, 467), (476, 489, 502, 493), (467, 466, 468, 469), (486, 470, 471, 487), (487, 471, 472, 488), (467, 469, 472, 471), (486, 492, 473, 470), (489, 476, 475, 490), (490, 475, 474, 491), (491, 474, 473, 492), (464, 511, 516, 506), (494, 501, 482, 479), (478, 522, 527, 509), (477, 521, 523, 479, 480), (465, 510, 512, 496, 495, 481), (464, 477, 480), (481, 478, 465), (466, 483, 484, 468), (468, 484, 485, 469), (469, 485, 488, 472), (479, 482, 483, 466), (493, 498, 499, 500, 494, 495, 496, 497), (501, 494, 500, 503), (503, 500, 499, 504), (504, 499, 498, 505), (505, 498, 493, 502), (510, 465, 507, 517), (470, 473, 480), (497, 473, 474), (497, 474, 475), (493, 497, 475), (476, 475, 493), (473, 497, 480), (523, 522, 478, 481, 479), (477, 464, 506, 508), (510, 513, 512), (513, 514, 512), (514, 515, 512), (515, 511, 512), (516, 511, 515, 518), (518, 515, 514, 519), (519, 514, 513, 520), (520, 513, 510, 517), (512, 511, 464, 480, 497, 496), (521, 524, 523), (524, 525, 523), (525, 526, 523), (526, 522, 523), (521, 528, 531, 524), (524, 531, 530, 525), (525, 530, 529, 526), (526, 529, 527, 522), (521, 477, 508, 528), (548, 538, 539, 535), (533, 559, 561, 546), (548, 535, 534, 547), (544, 550, 502, 489), (535, 537, 536, 534), (486, 487, 539, 538), (487, 488, 540, 539), (535, 539, 540, 537), (486, 538, 541, 492), (489, 490, 543, 544), (490, 491, 542, 543), (491, 492, 541, 542), (532, 558, 568, 563), (551, 547, 482, 501), (546, 561, 579, 574), (545, 548, 547, 575, 573), (533, 549, 552, 553, 564, 562), (532, 548, 545), (549, 533, 546), (534, 536, 484, 483), (536, 537, 485, 484), (537, 540, 488, 485), (547, 534, 483, 482), (550, 554, 553, 552, 551, 557, 556, 555), (501, 503, 557, 551), (503, 504, 556, 557), (504, 505, 555, 556), (505, 502, 550, 555), (562, 569, 559, 533), (538, 548, 541), (554, 542, 541), (554, 543, 542), (550, 543, 554), (544, 550, 543), (541, 548, 554), (575, 547, 549, 546, 574), (545, 560, 558, 532), (562, 564, 565), (565, 564, 566), (566, 564, 567), (567, 564, 563), (568, 570, 567, 563), (570, 571, 566, 567), (571, 572, 565, 566), (572, 569, 562, 565), (564, 553, 554, 548, 532, 563), (573, 575, 576), (576, 575, 577), (577, 575, 578), (578, 575, 574), (573, 576, 583, 580), (576, 577, 582, 583), (577, 578, 581, 582), (578, 574, 579, 581), (573, 580, 560, 545), (584, 585, 587, 586), (586, 587, 589, 588), (588, 589, 591, 590), (590, 591, 593, 592), (592, 593, 595, 594), (594, 595, 597, 596), (596, 597, 599, 598), (598, 599, 601, 600), (600, 601, 603, 602), (602, 603, 605, 604), (604, 605, 607, 606), (606, 607, 609, 608), (608, 609, 611, 610), (610, 611, 613, 612), (612, 613, 615, 614), (614, 615, 617, 616), (616, 617, 619, 618), (618, 619, 621, 620), (620, 621, 623, 622), (622, 623, 625, 624), (624, 625, 627, 626), (626, 627, 629, 628), (628, 629, 631, 630), (630, 631, 633, 632), (632, 633, 635, 634), (634, 635, 637, 636), (636, 637, 639, 638), (638, 639, 641, 640), (640, 641, 643, 642), (642, 643, 645, 644), (587, 585, 647, 645, 643, 641, 639, 637, 635, 633, 631, 629, 627, 625, 623, 621, 619, 617, 615, 613, 611, 609, 607, 605, 603, 601, 599, 597, 595, 593, 591, 589), (644, 645, 647, 646), (646, 647, 585, 584), (584, 586, 588, 590, 592, 594, 596, 598, 600, 602, 604, 606, 608, 610, 612, 614, 616, 618, 620, 622, 624, 626, 628, 630, 632, 634, 636, 638, 640, 642, 644, 646), (682, 685, 755, 754), (674, 677, 756, 758, 759, 760, 757, 710), (687, 692, 705, 703, 650, 657), (665, 666, 721, 720), (701, 674, 710, 715), (678, 697, 712, 709), (675, 691, 656, 750, 749), (652, 780, 779, 654), (673, 681, 652, 762), (680, 778, 780, 652, 681), (683, 676, 649, 653), (683, 653, 655, 684), (746, 753, 751, 748), (656, 660, 661, 662, 657, 658), (687, 657, 662, 688), (688, 662, 661, 689), (689, 661, 660, 690), (690, 660, 656, 691), (710, 726, 727), (696, 678, 709, 708), (731, 732, 727, 728), (714, 700, 701, 715), (713, 699, 700, 714), (711, 698, 699, 713), (712, 697, 698, 711), (707, 695, 696, 708), (706, 694, 695, 707), (704, 693, 694, 706), (705, 692, 693, 704), (667, 664, 719, 722), (665, 663, 705, 704), (666, 665, 704, 706), (667, 666, 706, 707), (664, 667, 707, 708), (648, 664, 708, 709), (651, 767, 773, 717), (703, 769, 768, 650), (670, 668, 712, 711), (671, 670, 711, 713), (672, 671, 713, 714), (669, 672, 714, 715), (735, 741, 716, 648), (663, 665, 720, 718), (664, 648, 716, 719), (666, 667, 722, 721), (710, 669, 715), (709, 736, 735, 648), (723, 702, 651, 717), (734, 725, 729, 742), (724, 730, 733, 726), (726, 733, 732, 727), (729, 731, 728, 725), (669, 710, 727, 728), (724, 702, 723, 730), (734, 738, 739, 740, 735, 736, 737), (741, 735, 740, 743), (743, 740, 739, 744), (744, 739, 738, 745), (745, 738, 734, 742), (668, 737, 736, 709, 712), (659, 748, 750, 656), (751, 749, 750, 748), (649, 676, 686, 752, 753, 746, 747), (761, 763, 652), (763, 764, 652), (764, 765, 652), (765, 762, 652), (756, 762, 765, 758), (758, 765, 764, 759), (759, 764, 763, 760), (760, 763, 761, 757), (677, 673, 762, 756), (766, 663, 718, 774), (657, 650, 658), (663, 766, 769, 703, 705), (728, 670, 672), (728, 672, 669), (668, 670, 728), (728, 725, 668), (670, 671, 672), (737, 725, 734), (725, 737, 668), (766, 770, 771, 772, 767, 768, 769), (773, 767, 772, 775), (775, 772, 771, 776), (776, 771, 770, 777), (777, 770, 766, 774), (768, 767, 651, 650), (778, 781, 780), (781, 779, 780), (782, 784, 785, 783), (659, 656, 658), (761, 652, 654), (710, 757, 726), (650, 651, 702, 724, 726, 757), (761, 658, 650, 757), (654, 789, 788, 786, 787, 658, 761), (658, 787, 786, 788, 789, 654, 659), (747, 788, 649), (789, 654, 655), (653, 789, 655), (649, 788, 789, 653), (788, 786, 747), (747, 746, 786), (786, 746, 787), (746, 748, 659, 787), (804, 806, 792), (800, 801, 792), (779, 804, 792), (800, 802, 801), (800, 799, 802), (801, 793, 792), (804, 779, 781), (806, 805, 790), (792, 806, 800), (778, 794, 804, 781), (803, 794, 795, 805), (805, 795, 790), (803, 804, 794), (799, 791, 797), (798, 801, 802), (793, 801, 798), (802, 799, 796), (799, 797, 796), (790, 795, 797, 791), (804, 803, 806), (799, 800, 806, 790, 791), (806, 803, 805), (811, 822, 810), (810, 812, 811), (827, 814, 829), (752, 814, 753), (820, 818, 821), (824, 829, 830), (823, 830, 826), (819, 823, 828), (811, 812, 753, 813), (810, 822, 821), (807, 810, 821, 818), (675, 749, 810, 807), (822, 811, 813, 827), (809, 814, 752, 808), (810, 749, 812), (827, 813, 814), (753, 814, 813), (818, 820, 819, 817), (820, 821, 822), (815, 816, 826, 830), (809, 815, 829, 814), (823, 824, 830), (824, 827, 829), (825, 826, 816), (824, 823, 819, 820), (830, 829, 815), (827, 824, 820, 822), (816, 817, 819, 828, 825), (793, 798, 684), (753, 812, 751)])
_uv = me_cube_003.uv_layers.new(name='UVMap')
_uv.uv.foreach_set('vector', [0.1645, 0.6975, 0.2502, 0.6424, 0.25, 0.7503, 0.3987, 0.2494, 0.4134, 0.375, 0.375, 0.375, 0.1645, 0.6975, 0.1443, 0.7501, 0.1251, 0.7011, 0.625, 0.2516, 0.6073, 0.375, 0.5925, 0.2503, 0.25, 0.7503, 0.1443, 0.7501, 0.1645, 0.6975, 0.75, 0.5078, 0.8759, 0.5112, 0.75, 0.75, 0.1254, 0.5207, 0.1269, 0.5, 0.25, 0.5173, 0.375, 0.875, 0.625, 0.875, 0.5729, 0.9735, 0.4046, 0.9748, 0.835, 0.7501, 0.75, 0.75, 0.8759, 0.5112, 0.6179, 0.2367, 0.5925, 0.2503, 0.4048, 0.2452, 0.3798, 0.2307, 0.3913, 0.1094, 0.3994, 0.05064, 0.5806, -8.441e-05, 0.1576, 0.6399, 0.1645, 0.6975, 0.1251, 0.7011, 0.125, 0.6427, 0.1645, 0.6975, 0.1576, 0.6399, 0.2502, 0.6424, 0.4134, 0.375, 0.4048, 0.2452, 0.5925, 0.2503, 0.6073, 0.375, 0.4099, -5.629e-05, 0.5806, -8.441e-05, 0.3994, 0.05064, 0.1254, 0.5207, 0.1576, 0.6399, 0.125, 0.6427, 0.1576, 0.6399, 0.1254, 0.5207, 0.25, 0.5173, 0.2502, 0.6424, 0.4485, 0.1678, 0.688, 1.0, 0.4899, 0.2507, 0.4649, 0.25, 0.3748, 0.06329, 0.563, 1.0, 0.4192, 0.07985, 0.625, 0.9926, 0.5625, 0.9926, 0.5625, 0.931, 0.625, 0.931, 0.6255, 1.0, 0.4719, 0.1588, 0.4485, 0.1678, 0.3322, 0.05146, 0.2938, 0.02976, 0.3425, 0.0286, 0.3748, 0.06329, 0.5625, 0.9926, 0.5, 0.9926, 0.5, 0.931, 0.5625, 0.931, 0.3745, 1.0, 0.375, 0.9926, 0.4375, 0.9926, 0.1575, 0.0286, 0.5, 0.9926, 0.4375, 0.9926, 0.4375, 0.931, 0.5, 0.931, 0.0351, 0.25, 0.2505, 1.0, 0.0286, 0.1575, 0.05146, 0.1678, 0.05146, 0.3322, 0.188, 1.0, 0.01007, 0.2493, 0.0351, 0.25, 0.09804, 0.402, 0.1255, 1.0, 0.02807, 0.3412, 0.05146, 0.3322, 0.1678, 0.4485, 0.06296, 1.0, 0.07985, 0.4192, 0.09804, 0.402, 0.0625, 0.9926, 1.0, 0.9926, 0.0, 0.931, 0.0625, 0.931, 0.125, 0.8694, 0.0625, 0.8694, 0.0625, 0.8079, 0.125, 0.8079, 0.4649, 0.25, 0.7505, 1.0, 0.4714, 0.3425, 0.4485, 0.3322, 0.937, 1.0, 0.9375, 0.9926, 0.0, 0.9926, 0.2507, 0.4899, 0.9995, 1.0, 0.0, 0.9926, 0.0625, 0.9926, 0.1588, 0.4719, 0.3322, 0.4485, 0.938, 1.0, 0.2493, 0.4899, 0.25, 0.4649, 0.9375, 0.9926, 0.875, 0.9926, 0.875, 0.931, 0.9375, 0.931, 0.687, 1.0, 0.6875, 0.9926, 0.75, 0.9926, 0.4899, 0.2493, 0.875, 0.9926, 0.8125, 0.9926, 0.8125, 0.931, 0.875, 0.931, 0.6245, 1.0, 0.625, 0.9926, 0.6875, 0.9926, 0.4714, 0.1575, 0.8125, 0.9926, 0.75, 0.9926, 0.75, 0.931, 0.8125, 0.931, 0.562, 1.0, 0.5625, 0.9926, 0.625, 0.9926, 0.4192, 0.07985, 0.75, 0.9926, 0.6875, 0.9926, 0.6875, 0.931, 0.75, 0.931, 0.4995, 1.0, 0.5, 0.9926, 0.5625, 0.9926, 0.3412, 0.02807, 0.6875, 0.9926, 0.625, 0.9926, 0.625, 0.931, 0.6875, 0.931, 0.2938, 0.02976, 0.5005, 1.0, 0.3412, 0.02807, 0.3322, 0.4485, 0.25, 0.4649, 0.1678, 0.4485, 0.09804, 0.402, 0.05146, 0.3322, 0.0351, 0.25, 0.05146, 0.1678, 0.09804, 0.09804, 0.1678, 0.05146, 0.3322, 0.05146, 0.4485, 0.1678, 0.4649, 0.25, 0.4485, 0.3322, 0.402, 0.402, 0.437, 1.0, 0.4375, 0.9926, 0.5, 0.9926, 0.2493, 0.01007, 0.2938, 0.02976, 0.3322, 0.05146, 0.1678, 0.05146, 0.05146, 0.1678, 0.313, 1.0, 0.08084, 0.07985, 0.09804, 0.09804, 0.9637, 0.25, 0.9475, 0.1682, 0.8903, 0.1919, 0.9019, 0.25, 0.312, 1.0, 0.3125, 0.9926, 0.375, 0.9926, 0.07985, 0.08084, 0.1678, 0.05146, 0.438, 1.0, 0.2507, 0.01007, 0.2938, 0.02976, 0.09804, 0.09804, 0.3755, 1.0, 0.1588, 0.02807, 0.1678, 0.05146, 0.2495, 1.0, 0.25, 0.9926, 0.3125, 0.9926, 0.02807, 0.1588, 0.4375, 0.9926, 0.375, 0.9926, 0.375, 0.931, 0.4375, 0.931, 0.187, 1.0, 0.1875, 0.9926, 0.25, 0.9926, 0.01007, 0.2507, 0.375, 0.9926, 0.3125, 0.9926, 0.3125, 0.931, 0.375, 0.931, 0.1245, 1.0, 0.125, 0.9926, 0.1875, 0.9926, 0.0286, 0.3425, 0.3125, 0.9926, 0.25, 0.9926, 0.25, 0.931, 0.3125, 0.931, 0.8125, 0.5093, 0.875, 0.5093, 0.875, 0.5616, 0.8125, 0.5616, 0.06204, 1.0, 0.0625, 0.9926, 0.125, 0.9926, 0.08084, 0.4201, 0.25, 0.9926, 0.1875, 0.9926, 0.1875, 0.931, 0.25, 0.931, 0.1875, 0.9926, 0.125, 0.9926, 0.125, 0.931, 0.1875, 0.931, 0.125, 0.9926, 0.0625, 0.9926, 0.0625, 0.931, 0.125, 0.931, 0.6255, 1.0, 0.4485, 0.1678, 0.3322, 0.05146, 0.3748, 0.06329, 0.4485, 0.3322, 0.813, 1.0, 0.4192, 0.4201, 0.402, 0.402, 1.0, 0.9926, 0.9375, 0.9926, 0.9375, 0.931, 0.0, 0.931, 0.812, 1.0, 0.8125, 0.9926, 0.875, 0.9926, 0.4201, 0.4192, 0.0625, 0.8079, 1.0, 0.8079, 0.0, 0.7463, 0.0625, 0.7463, 0.75, 0.6231, 0.6875, 0.6231, 0.6875, 0.5616, 0.75, 0.5616, 1.0, 0.931, 0.9375, 0.931, 0.9375, 0.8694, 0.0, 0.8694, 0.9375, 0.6231, 0.875, 0.6231, 0.875, 0.5616, 0.9375, 0.5616, 1.0, 0.931, 0.0, 0.8694, 0.0625, 0.8694, 0.0625, 0.931, 0.0625, 0.931, 0.0625, 0.8694, 0.125, 0.8694, 0.125, 0.931, 0.125, 0.931, 0.125, 0.8694, 0.1875, 0.8694, 0.1875, 0.931, 0.1875, 0.931, 0.1875, 0.8694, 0.25, 0.8694, 0.25, 0.931, 0.25, 0.931, 0.25, 0.8694, 0.3125, 0.8694, 0.3125, 0.931, 0.3125, 0.931, 0.3125, 0.8694, 0.375, 0.8694, 0.375, 0.931, 0.375, 0.931, 0.375, 0.8694, 0.4375, 0.8694, 0.4375, 0.931, 0.4375, 0.931, 0.4375, 0.8694, 0.5, 0.8694, 0.5, 0.931, 0.5, 0.931, 0.5, 0.8694, 0.5625, 0.8694, 0.5625, 0.931, 0.5625, 0.931, 0.5625, 0.8694, 0.625, 0.8694, 0.625, 0.931, 0.625, 0.931, 0.625, 0.8694, 0.6875, 0.8694, 0.6875, 0.931, 0.6875, 0.931, 0.6875, 0.8694, 0.75, 0.8694, 0.75, 0.931, 0.75, 0.931, 0.75, 0.8694, 0.8125, 0.8694, 0.8125, 0.931, 0.8125, 0.931, 0.8125, 0.8694, 0.875, 0.8694, 0.875, 0.931, 0.875, 0.931, 0.875, 0.8694, 0.9375, 0.8694, 0.9375, 0.931, 0.875, 0.5093, 0.9375, 0.5093, 0.9375, 0.5616, 0.875, 0.5616, 0.0, 0.6231, 0.0625, 0.6231, 0.0625, 0.6847, 1.0, 0.6847, 0.875, 0.6231, 0.9375, 0.6231, 0.9375, 0.6847, 0.875, 0.6847, 0.8125, 0.6231, 0.875, 0.6231, 0.875, 0.6847, 0.8125, 0.6847, 0.75, 0.6231, 0.8125, 0.6231, 0.8125, 0.6847, 0.75, 0.6847, 0.6875, 0.6231, 0.75, 0.6231, 0.75, 0.6847, 0.6875, 0.6847, 0.625, 0.6231, 0.6875, 0.6231, 0.6875, 0.6847, 0.625, 0.6847, 0.5625, 0.6231, 0.625, 0.6231, 0.625, 0.6847, 0.5625, 0.6847, 0.5, 0.6231, 0.5625, 0.6231, 0.5625, 0.6847, 0.5, 0.6847, 0.4375, 0.6231, 0.5, 0.6231, 0.5, 0.6847, 0.4375, 0.6847, 0.375, 0.6231, 0.4375, 0.6231, 0.4375, 0.6847, 0.375, 0.6847, 0.3125, 0.6231, 0.375, 0.6231, 0.375, 0.6847, 0.3125, 0.6847, 0.25, 0.6231, 0.3125, 0.6231, 0.3125, 0.6847, 0.25, 0.6847, 0.1875, 0.6231, 0.25, 0.6231, 0.25, 0.6847, 0.1875, 0.6847, 0.125, 0.6231, 0.1875, 0.6231, 0.1875, 0.6847, 0.125, 0.6847, 0.0625, 0.6231, 0.125, 0.6231, 0.125, 0.6847, 0.0625, 0.6847, 0.9375, 0.6231, 0.0, 0.6231, 1.0, 0.6847, 0.9375, 0.6847, 0.0625, 0.5093, 1.0, 0.5093, 0.7492, 0.4899, 0.06302, 0.5, 0.8318, 0.4475, 0.9011, 0.4011, 0.8574, 0.3574, 0.8081, 0.3903, 0.0625, 0.5093, 0.125, 0.5093, 0.125, 0.5616, 0.0625, 0.5616, 0.9475, 0.3318, 0.9637, 0.25, 0.9019, 0.25, 0.8903, 0.3081, 0.0625, 0.5616, 0.0625, 0.6231, 1.0, 0.6231, 0.0, 0.5616, 0.9375, 0.5093, 0.0, 0.5093, 1.0, 0.5616, 0.9375, 0.5616, 0.0625, 0.7463, 1.0, 0.7463, 0.0, 0.6847, 0.0625, 0.6847, 0.06198, 0.5, 0.7508, 0.4899, 0.75, 0.4637, 0.6682, 0.4475, 0.1875, 0.8694, 0.125, 0.8694, 0.125, 0.8079, 0.1875, 0.8079, 0.25, 0.8694, 0.1875, 0.8694, 0.1875, 0.8079, 0.25, 0.8079, 0.3125, 0.8694, 0.25, 0.8694, 0.25, 0.8079, 0.3125, 0.8079, 0.375, 0.8694, 0.3125, 0.8694, 0.3125, 0.8079, 0.375, 0.8079, 0.4375, 0.8694, 0.375, 0.8694, 0.375, 0.8079, 0.4375, 0.8079, 0.5, 0.8694, 0.4375, 0.8694, 0.4375, 0.8079, 0.5, 0.8079, 0.5625, 0.8694, 0.5, 0.8694, 0.5, 0.8079, 0.5625, 0.8079, 0.625, 0.8694, 0.5625, 0.8694, 0.5625, 0.8079, 0.625, 0.8079, 0.6875, 0.8694, 0.625, 0.8694, 0.625, 0.8079, 0.6875, 0.8079, 0.75, 0.8694, 0.6875, 0.8694, 0.6875, 0.8079, 0.75, 0.8079, 0.8125, 0.8694, 0.75, 0.8694, 0.75, 0.8079, 0.8125, 0.8079, 0.875, 0.8694, 0.8125, 0.8694, 0.8125, 0.8079, 0.875, 0.8079, 0.9375, 0.8694, 0.875, 0.8694, 0.875, 0.8079, 0.9375, 0.8079, 1.0, 0.8694, 0.9375, 0.8694, 0.9375, 0.8079, 0.0, 0.8079, 0.125, 0.7463, 0.0625, 0.7463, 0.0625, 0.6847, 0.125, 0.6847, 0.1875, 0.7463, 0.125, 0.7463, 0.125, 0.6847, 0.1875, 0.6847, 1.0, 0.7463, 0.9375, 0.7463, 0.9375, 0.6847, 0.0, 0.6847, 0.9375, 0.7463, 0.875, 0.7463, 0.875, 0.6847, 0.9375, 0.6847, 0.875, 0.7463, 0.8125, 0.7463, 0.8125, 0.6847, 0.875, 0.6847, 0.8125, 0.7463, 0.75, 0.7463, 0.75, 0.6847, 0.8125, 0.6847, 0.75, 0.7463, 0.6875, 0.7463, 0.6875, 0.6847, 0.75, 0.6847, 0.6875, 0.7463, 0.625, 0.7463, 0.625, 0.6847, 0.6875, 0.6847, 0.625, 0.7463, 0.5625, 0.7463, 0.5625, 0.6847, 0.625, 0.6847, 0.5625, 0.7463, 0.5, 0.7463, 0.5, 0.6847, 0.5625, 0.6847, 0.5, 0.7463, 0.4375, 0.7463, 0.4375, 0.6847, 0.5, 0.6847, 0.4375, 0.7463, 0.375, 0.7463, 0.375, 0.6847, 0.4375, 0.6847, 0.375, 0.7463, 0.3125, 0.7463, 0.3125, 0.6847, 0.375, 0.6847, 0.3125, 0.7463, 0.25, 0.7463, 0.25, 0.6847, 0.3125, 0.6847, 0.9375, 0.7463, 0.0, 0.7463, 1.0, 0.8079, 0.9375, 0.8079, 0.0625, 0.7463, 0.125, 0.7463, 0.125, 0.8079, 0.0625, 0.8079, 0.125, 0.7463, 0.1875, 0.7463, 0.1875, 0.8079, 0.125, 0.8079, 0.1875, 0.7463, 0.25, 0.7463, 0.25, 0.8079, 0.1875, 0.8079, 0.25, 0.7463, 0.3125, 0.7463, 0.3125, 0.8079, 0.25, 0.8079, 0.3125, 0.7463, 0.375, 0.7463, 0.375, 0.8079, 0.3125, 0.8079, 0.375, 0.7463, 0.4375, 0.7463, 0.4375, 0.8079, 0.375, 0.8079, 0.4375, 0.7463, 0.5, 0.7463, 0.5, 0.8079, 0.4375, 0.8079, 0.5, 0.7463, 0.5625, 0.7463, 0.5625, 0.8079, 0.5, 0.8079, 0.5625, 0.7463, 0.625, 0.7463, 0.625, 0.8079, 0.5625, 0.8079, 0.625, 0.7463, 0.6875, 0.7463, 0.6875, 0.8079, 0.625, 0.8079, 0.6875, 0.7463, 0.75, 0.7463, 0.75, 0.8079, 0.6875, 0.8079, 0.75, 0.7463, 0.8125, 0.7463, 0.8125, 0.8079, 0.75, 0.8079, 0.8125, 0.7463, 0.875, 0.7463, 0.875, 0.8079, 0.8125, 0.8079, 0.8125, 0.6231, 0.75, 0.6231, 0.75, 0.5616, 0.8125, 0.5616, 0.875, 0.7463, 0.9375, 0.7463, 0.9375, 0.8079, 0.875, 0.8079, 0.0625, 0.5616, 1.0, 0.5616, 0.0, 0.5093, 0.0625, 0.5093, 0.25, 0.7463, 0.1875, 0.7463, 0.1875, 0.6847, 0.25, 0.6847, 0.9011, 0.4011, 0.9475, 0.3318, 0.8903, 0.3081, 0.8574, 0.3574, 0.125, 0.5093, 0.1875, 0.5093, 0.1875, 0.5616, 0.125, 0.5616, 0.1875, 0.5093, 0.25, 0.5093, 0.25, 0.5616, 0.1875, 0.5616, 0.25, 0.5093, 0.3125, 0.5093, 0.3125, 0.5616, 0.25, 0.5616, 0.3125, 0.5093, 0.375, 0.5093, 0.375, 0.5616, 0.3125, 0.5616, 0.375, 0.5093, 0.4375, 0.5093, 0.4375, 0.5616, 0.375, 0.5616, 0.4375, 0.5093, 0.5, 0.5093, 0.5, 0.5616, 0.4375, 0.5616, 0.5, 0.5093, 0.5625, 0.5093, 0.5625, 0.5616, 0.5, 0.5616, 0.5625, 0.5093, 0.625, 0.5093, 0.625, 0.5616, 0.5625, 0.5616, 0.625, 0.5093, 0.6875, 0.5093, 0.6875, 0.5616, 0.625, 0.5616, 0.6875, 0.5093, 0.75, 0.5093, 0.75, 0.5616, 0.6875, 0.5616, 0.75, 0.5093, 0.8125, 0.5093, 0.8125, 0.5616, 0.75, 0.5616, 0.25, 0.4649, 0.0004649, 1.0, 0.1575, 0.4714, 0.1678, 0.4485, 0.75, 0.3917, 0.8042, 0.3809, 0.8502, 0.3502, 0.8809, 0.3042, 0.8917, 0.25, 0.8809, 0.1958, 0.8502, 0.1498, 0.8042, 0.1191, 0.75, 0.1083, 0.6958, 0.1191, 0.6498, 0.1498, 0.6191, 0.1958, 0.6083, 0.25, 0.6191, 0.3042, 0.6498, 0.3502, 0.6958, 0.3809, 0.8042, 0.3809, 0.8042, 0.3809, 0.75, 0.3917, 0.75, 0.3917, 0.6958, 0.3809, 0.75, 0.3917, 0.75, 0.3917, 0.6958, 0.3809, 0.6958, 0.3809, 0.6958, 0.3809, 0.6498, 0.3502, 0.6498, 0.3502, 0.6498, 0.3502, 0.6498, 0.3502, 0.6191, 0.3042, 0.6191, 0.3042, 0.6191, 0.3042, 0.6191, 0.3042, 0.6083, 0.25, 0.6083, 0.25, 0.6083, 0.25, 0.6083, 0.25, 0.6191, 0.1958, 0.6191, 0.1958, 0.6191, 0.1958, 0.6191, 0.1958, 0.6498, 0.1498, 0.6498, 0.1498, 0.6498, 0.1498, 0.6498, 0.1498, 0.6958, 0.1191, 0.6958, 0.1191, 0.6958, 0.1191, 0.6958, 0.1191, 0.75, 0.1083, 0.75, 0.1083, 0.75, 0.1083, 0.75, 0.1083, 0.8042, 0.1191, 0.8042, 0.1191, 0.8042, 0.1191, 0.8042, 0.1191, 0.8502, 0.1498, 0.8502, 0.1498, 0.8502, 0.1498, 0.8502, 0.1498, 0.8809, 0.1958, 0.8809, 0.1958, 0.8809, 0.1958, 0.8809, 0.1958, 0.8917, 0.25, 0.8917, 0.25, 0.8917, 0.25, 0.8917, 0.25, 0.8809, 0.3042, 0.8809, 0.3042, 0.8809, 0.3042, 0.8809, 0.3042, 0.8502, 0.3502, 0.8502, 0.3502, 0.8502, 0.3502, 0.8502, 0.3502, 0.8042, 0.3809, 0.8042, 0.3809, 0.0005152, 0.5, 1.0, 0.5093, 0.9375, 0.5093, 0.8411, 0.472, 0.75, 0.4637, 0.9995, 0.5, 0.8425, 0.4714, 0.8318, 0.4475, 0.402, 0.402, 0.8755, 1.0, 0.3412, 0.4719, 0.3322, 0.4485, 0.9011, 0.4011, 0.8745, 0.5, 0.972, 0.3411, 0.9475, 0.3318, 0.9475, 0.1682, 0.9011, 0.09887, 0.8574, 0.1426, 0.8903, 0.1919, 0.7505, 0.5, 0.75, 0.5093, 0.6875, 0.5093, 0.972, 0.1589, 0.9475, 0.3318, 0.812, 0.5, 0.9899, 0.2492, 0.9637, 0.25, 0.9011, 0.09887, 0.8318, 0.05253, 0.8081, 0.1097, 0.8574, 0.1426, 0.688, 0.5, 0.6875, 0.5093, 0.625, 0.5093, 0.9202, 0.08089, 0.9637, 0.25, 0.7495, 0.5, 0.9714, 0.1575, 0.9475, 0.1682, 0.8318, 0.05253, 0.75, 0.03626, 0.75, 0.09811, 0.8081, 0.1097, 0.6255, 0.5, 0.625, 0.5093, 0.5625, 0.5093, 0.8425, 0.02863, 0.9475, 0.1682, 0.687, 0.5, 0.9191, 0.0798, 0.9011, 0.09887, 0.75, 0.03626, 0.6682, 0.05253, 0.6919, 0.1097, 0.75, 0.09811, 0.563, 0.5, 0.5625, 0.5093, 0.5, 0.5093, 0.7508, 0.01008, 0.9011, 0.09887, 0.6245, 0.5, 0.8411, 0.02804, 0.8318, 0.05253, 0.6682, 0.05253, 0.5989, 0.09887, 0.6426, 0.1426, 0.6919, 0.1097, 0.5005, 0.5, 0.5, 0.5093, 0.4375, 0.5093, 0.6589, 0.02804, 0.8318, 0.05253, 0.562, 0.5, 0.7492, 0.01008, 0.75, 0.03626, 0.5989, 0.09887, 0.5525, 0.1682, 0.6097, 0.1919, 0.6426, 0.1426, 0.438, 0.5, 0.4375, 0.5093, 0.375, 0.5093, 0.5809, 0.0798, 0.75, 0.03626, 0.4995, 0.5, 0.6575, 0.02863, 0.6682, 0.05253, 0.5525, 0.1682, 0.5363, 0.25, 0.5981, 0.25, 0.6097, 0.1919, 0.3755, 0.5, 0.375, 0.5093, 0.3125, 0.5093, 0.5286, 0.1575, 0.6682, 0.05253, 0.437, 0.5, 0.5798, 0.08089, 0.5989, 0.09887, 0.5363, 0.25, 0.5525, 0.3318, 0.6097, 0.3081, 0.5981, 0.25, 0.313, 0.5, 0.3125, 0.5093, 0.25, 0.5093, 0.5101, 0.2492, 0.5989, 0.09887, 0.3745, 0.5, 0.528, 0.1589, 0.5525, 0.1682, 0.5525, 0.3318, 0.5989, 0.4011, 0.6426, 0.3574, 0.6097, 0.3081, 0.2505, 0.5, 0.25, 0.5093, 0.1875, 0.5093, 0.528, 0.3411, 0.5525, 0.1682, 0.312, 0.5, 0.5101, 0.2508, 0.5363, 0.25, 0.5989, 0.4011, 0.6682, 0.4475, 0.6919, 0.3903, 0.6426, 0.3574, 0.188, 0.5, 0.1875, 0.5093, 0.125, 0.5093, 0.5798, 0.4191, 0.5363, 0.25, 0.2495, 0.5, 0.5286, 0.3425, 0.5525, 0.3318, 0.1255, 0.5, 0.125, 0.5093, 0.0625, 0.5093, 0.6575, 0.4714, 0.5525, 0.3318, 0.187, 0.5, 0.5809, 0.4202, 0.5989, 0.4011, 0.75, 0.4637, 0.8318, 0.4475, 0.8081, 0.3903, 0.75, 0.4019, 0.6682, 0.4475, 0.75, 0.4637, 0.75, 0.4019, 0.6919, 0.3903, 0.5989, 0.4011, 0.1245, 0.5, 0.6589, 0.472, 0.6682, 0.4475, 0.938, 0.5, 0.9375, 0.5093, 0.875, 0.5093, 0.9191, 0.4202, 0.8745, 1.0, 0.875, 0.9926, 0.9375, 0.9926, 0.3425, 0.4714, 0.8755, 0.5, 0.875, 0.5093, 0.8125, 0.5093, 0.9714, 0.3425, 0.8318, 0.4475, 0.937, 0.5, 0.9202, 0.4191, 0.9011, 0.4011, 0.813, 0.5, 0.8125, 0.5093, 0.75, 0.5093, 0.9899, 0.2508, 0.8042, 0.3809, 0.8081, 0.3903, 0.8574, 0.3574, 0.8502, 0.3502, 0.75, 0.3917, 0.75, 0.4019, 0.8081, 0.3903, 0.8042, 0.3809, 0.8502, 0.3502, 0.8574, 0.3574, 0.8903, 0.3081, 0.8809, 0.3042, 0.8809, 0.3042, 0.8903, 0.3081, 0.9019, 0.25, 0.8917, 0.25, 0.8917, 0.25, 0.9019, 0.25, 0.8903, 0.1919, 0.8809, 0.1958, 0.8809, 0.1958, 0.8903, 0.1919, 0.8574, 0.1426, 0.8502, 0.1498, 0.8502, 0.1498, 0.8574, 0.1426, 0.8081, 0.1097, 0.8042, 0.1191, 0.8042, 0.1191, 0.8081, 0.1097, 0.75, 0.09811, 0.75, 0.1083, 0.75, 0.1083, 0.75, 0.09811, 0.6919, 0.1097, 0.6958, 0.1191, 0.6958, 0.1191, 0.6919, 0.1097, 0.6426, 0.1426, 0.6498, 0.1498, 0.6498, 0.1498, 0.6426, 0.1426, 0.6097, 0.1919, 0.6191, 0.1958, 0.6191, 0.1958, 0.6097, 0.1919, 0.5981, 0.25, 0.6083, 0.25, 0.6083, 0.25, 0.5981, 0.25, 0.6097, 0.3081, 0.6191, 0.3042, 0.6191, 0.3042, 0.6097, 0.3081, 0.6426, 0.3574, 0.6498, 0.3502, 0.6498, 0.3502, 0.6426, 0.3574, 0.6919, 0.3903, 0.6958, 0.3809, 0.6919, 0.3903, 0.75, 0.4019, 0.75, 0.3917, 0.6958, 0.3809, 1.0, 0.6231, 0.9375, 0.6231, 0.9375, 0.5616, 0.0, 0.5616, 0.125, 0.6231, 0.0625, 0.6231, 0.0625, 0.5616, 0.125, 0.5616, 0.1875, 0.6231, 0.125, 0.6231, 0.125, 0.5616, 0.1875, 0.5616, 0.25, 0.6231, 0.1875, 0.6231, 0.1875, 0.5616, 0.25, 0.5616, 0.3125, 0.6231, 0.25, 0.6231, 0.25, 0.5616, 0.3125, 0.5616, 0.375, 0.6231, 0.3125, 0.6231, 0.3125, 0.5616, 0.375, 0.5616, 0.4375, 0.6231, 0.375, 0.6231, 0.375, 0.5616, 0.4375, 0.5616, 0.5, 0.6231, 0.4375, 0.6231, 0.4375, 0.5616, 0.5, 0.5616, 0.5625, 0.6231, 0.5, 0.6231, 0.5, 0.5616, 0.5625, 0.5616, 0.625, 0.6231, 0.5625, 0.6231, 0.5625, 0.5616, 0.625, 0.5616, 0.6875, 0.6231, 0.625, 0.6231, 0.625, 0.5616, 0.6875, 0.5616, 0.875, 0.6231, 0.8125, 0.6231, 0.8125, 0.5616, 0.875, 0.5616, 0.7495, 1.0, 0.75, 0.9926, 0.8125, 0.9926, 0.4719, 0.3412, 0.0625, 0.8694, 1.0, 0.8694, 0.0, 0.8079, 0.0625, 0.8079, 1.0, 1.0, 1.0, 1.0, 0.9375, 1.0, 0.9375, 1.0, 0.875, 1.0, 0.9375, 1.0, 0.9375, 1.0, 0.875, 1.0, 0.875, 1.0, 0.875, 1.0, 0.8125, 1.0, 0.8125, 1.0, 0.75, 1.0, 0.8125, 1.0, 0.8125, 1.0, 0.75, 1.0, 0.6875, 1.0, 0.75, 1.0, 0.75, 1.0, 0.6875, 1.0, 0.625, 1.0, 0.6875, 1.0, 0.6875, 1.0, 0.625, 1.0, 0.5625, 1.0, 0.625, 1.0, 0.625, 1.0, 0.5625, 1.0, 0.5, 1.0, 0.5625, 1.0, 0.5625, 1.0, 0.5, 1.0, 0.4375, 1.0, 0.5, 1.0, 0.5, 1.0, 0.4375, 1.0, 0.4375, 1.0, 0.4375, 1.0, 0.375, 1.0, 0.375, 1.0, 0.3125, 1.0, 0.375, 1.0, 0.375, 1.0, 0.3125, 1.0, 0.3125, 1.0, 0.3125, 1.0, 0.25, 1.0, 0.25, 1.0, 0.1875, 1.0, 0.25, 1.0, 0.25, 1.0, 0.1875, 1.0, 0.125, 1.0, 0.1875, 1.0, 0.1875, 1.0, 0.125, 1.0, 0.0625, 1.0, 0.125, 1.0, 0.125, 1.0, 0.0625, 1.0, 0.8125, 1.0, 0.875, 1.0, 0.875, 1.0, 0.8125, 1.0, 0.0, 1.0, 0.0625, 1.0, 0.0625, 1.0, 0.0, 1.0, 0.75, 0.49, 0.8418, 0.4717, 0.9197, 0.4197, 0.9717, 0.3418, 0.99, 0.25, 0.9717, 0.1582, 0.9197, 0.08029, 0.8418, 0.02827, 0.75, 0.01, 0.6582, 0.02827, 0.5803, 0.08029, 0.5283, 0.1582, 0.51, 0.25, 0.5283, 0.3418, 0.5803, 0.4197, 0.6582, 0.4717, 0.04196, 0.1638, 0.02482, 0.25, 0.01, 0.25, 0.02827, 0.1582, 0.5, 1.0, 0.5625, 1.0, 0.5625, 1.0, 0.5, 1.0, 0.3125, 1.0, 0.3125, 1.0, 0.25, 1.0, 0.25, 1.0, 0.9375, 1.0, 1.0, 1.0, 1.0, 1.0, 0.9375, 1.0, 0.625, 1.0, 0.6875, 1.0, 0.6875, 1.0, 0.625, 1.0, 0.375, 1.0, 0.4375, 1.0, 0.4375, 1.0, 0.375, 1.0, 0.0625, 1.0, 0.125, 1.0, 0.125, 1.0, 0.0625, 1.0, 0.75, 1.0, 0.8125, 1.0, 0.8125, 1.0, 0.75, 1.0, 0.1875, 1.0, 0.25, 1.0, 0.25, 1.0, 0.1875, 1.0, 0.875, 1.0, 0.9375, 1.0, 0.9375, 1.0, 0.875, 1.0, 0.3125, 1.0, 0.375, 1.0, 0.375, 1.0, 0.3125, 1.0, 0.4375, 1.0, 0.5, 1.0, 0.5, 1.0, 0.4375, 1.0, 0.5625, 1.0, 0.625, 1.0, 0.625, 1.0, 0.5625, 1.0, 0.0, 1.0, 0.0625, 1.0, 0.0625, 1.0, 0.0, 1.0, 0.6875, 1.0, 0.75, 1.0, 0.75, 1.0, 0.6875, 1.0, 0.125, 1.0, 0.1875, 1.0, 0.1875, 1.0, 0.125, 1.0, 0.458, 0.3362, 0.4092, 0.4092, 0.4092, 0.4092, 0.458, 0.3362, 0.458, 0.1638, 0.4092, 0.09078, 0.4197, 0.08029, 0.4717, 0.1582, 0.02482, 0.25, 0.04196, 0.3362, 0.02827, 0.3418, 0.01, 0.25, 0.4092, 0.09078, 0.3362, 0.04196, 0.3418, 0.02827, 0.4197, 0.08029, 0.04196, 0.3362, 0.09078, 0.4092, 0.08029, 0.4197, 0.02827, 0.3418, 0.25, 0.4752, 0.3362, 0.458, 0.3418, 0.4717, 0.25, 0.49, 0.3362, 0.04196, 0.25, 0.02482, 0.25, 0.01, 0.3418, 0.02827, 0.09078, 0.4092, 0.1638, 0.458, 0.1582, 0.4717, 0.08029, 0.4197, 0.3362, 0.458, 0.4092, 0.4092, 0.4197, 0.4197, 0.3418, 0.4717, 0.25, 0.02482, 0.1638, 0.04196, 0.1582, 0.02827, 0.25, 0.01, 0.1638, 0.458, 0.25, 0.4752, 0.25, 0.49, 0.1582, 0.4717, 0.4092, 0.4092, 0.458, 0.3362, 0.4717, 0.3418, 0.4197, 0.4197, 0.1638, 0.04196, 0.09078, 0.09078, 0.08029, 0.08029, 0.1582, 0.02827, 0.458, 0.3362, 0.4752, 0.25, 0.49, 0.25, 0.4717, 0.3418, 0.09078, 0.09078, 0.04196, 0.1638, 0.02827, 0.1582, 0.08029, 0.08029, 0.4752, 0.25, 0.458, 0.1638, 0.4717, 0.1582, 0.49, 0.25, 0.3362, 0.458, 0.25, 0.4752, 0.25, 0.4752, 0.3362, 0.458, 0.4092, 0.4092, 0.3362, 0.458, 0.3362, 0.458, 0.4092, 0.4092, 0.4092, 0.4092, 0.4092, 0.4092, 0.458, 0.3362, 0.458, 0.3362, 0.4752, 0.25, 0.458, 0.3362, 0.458, 0.3362, 0.4752, 0.25, 0.458, 0.1638, 0.4752, 0.25, 0.4752, 0.25, 0.458, 0.1638, 0.4092, 0.09078, 0.458, 0.1638, 0.458, 0.1638, 0.4092, 0.09078, 0.3362, 0.04196, 0.4092, 0.09078, 0.4092, 0.09078, 0.3362, 0.04196, 0.25, 0.02482, 0.3362, 0.04196, 0.3362, 0.04196, 0.25, 0.02482, 0.1638, 0.04196, 0.25, 0.02482, 0.25, 0.02482, 0.1638, 0.04196, 0.1638, 0.04196, 0.1638, 0.04196, 0.09078, 0.09078, 0.09078, 0.09078, 0.04196, 0.1638, 0.09078, 0.09078, 0.09078, 0.09078, 0.04196, 0.1638, 0.02482, 0.25, 0.04196, 0.1638, 0.04196, 0.1638, 0.02482, 0.25, 0.04196, 0.3362, 0.02482, 0.25, 0.02482, 0.25, 0.04196, 0.3362, 0.09078, 0.4092, 0.04196, 0.3362, 0.04196, 0.3362, 0.09078, 0.4092, 0.1638, 0.458, 0.09078, 0.4092, 0.09078, 0.4092, 0.1638, 0.458, 0.25, 0.4752, 0.1638, 0.458, 0.1638, 0.458, 0.25, 0.4752, 0.458, 0.1638, 0.4752, 0.25, 0.4752, 0.25, 0.458, 0.1638, 0.09078, 0.09078, 0.1638, 0.04196, 0.1638, 0.04196, 0.09078, 0.09078, 0.4752, 0.25, 0.458, 0.3362, 0.458, 0.3362, 0.4752, 0.25, 0.04196, 0.1638, 0.09078, 0.09078, 0.09078, 0.09078, 0.04196, 0.1638, 0.458, 0.1638, 0.4752, 0.25, 0.4752, 0.25, 0.458, 0.1638, 0.02482, 0.25, 0.04196, 0.1638, 0.04196, 0.1638, 0.02482, 0.25, 0.4092, 0.09078, 0.458, 0.1638, 0.458, 0.1638, 0.4092, 0.09078, 0.04196, 0.3362, 0.02482, 0.25, 0.02482, 0.25, 0.04196, 0.3362, 0.3362, 0.04196, 0.4092, 0.09078, 0.4092, 0.09078, 0.3362, 0.04196, 0.09078, 0.4092, 0.04196, 0.3362, 0.04196, 0.3362, 0.09078, 0.4092, 0.3362, 0.458, 0.25, 0.4752, 0.25, 0.4752, 0.3362, 0.458, 0.25, 0.02482, 0.3362, 0.04196, 0.3362, 0.04196, 0.25, 0.02482, 0.1638, 0.458, 0.09078, 0.4092, 0.09078, 0.4092, 0.1638, 0.458, 0.4092, 0.4092, 0.3362, 0.458, 0.3362, 0.458, 0.4092, 0.4092, 0.1638, 0.04196, 0.25, 0.02482, 0.25, 0.02482, 0.1638, 0.04196, 0.25, 0.4752, 0.1638, 0.458, 0.1638, 0.458, 0.25, 0.4752, 0.1875, 1.0, 0.125, 1.0, 0.125, 0.5, 0.1875, 0.5, 0.02482, 0.25, 0.04196, 0.1638, 0.04198, 0.1638, 0.02484, 0.25, 0.4092, 0.09078, 0.458, 0.1638, 0.458, 0.1638, 0.4092, 0.09079, 0.04196, 0.3362, 0.02482, 0.25, 0.02484, 0.25, 0.04198, 0.3362, 0.3362, 0.04196, 0.4092, 0.09078, 0.4092, 0.09079, 0.3362, 0.04198, 0.09078, 0.4092, 0.04196, 0.3362, 0.04198, 0.3362, 0.09079, 0.4092, 0.3362, 0.458, 0.25, 0.4752, 0.25, 0.4752, 0.3362, 0.458, 0.25, 0.02482, 0.3362, 0.04196, 0.3362, 0.04198, 0.25, 0.02484, 0.1638, 0.458, 0.09078, 0.4092, 0.09079, 0.4092, 0.1638, 0.458, 0.4092, 0.4092, 0.3362, 0.458, 0.3362, 0.458, 0.4092, 0.4092, 0.1638, 0.04196, 0.25, 0.02482, 0.25, 0.02484, 0.1638, 0.04198, 0.25, 0.4752, 0.1638, 0.458, 0.1638, 0.458, 0.25, 0.4752, 0.458, 0.3362, 0.4092, 0.4092, 0.4092, 0.4092, 0.458, 0.3362, 0.09078, 0.09078, 0.1638, 0.04196, 0.1638, 0.04198, 0.09079, 0.09079, 0.75, 1.0, 0.6875, 1.0, 0.6875, 0.5, 0.75, 0.5, 0.04196, 0.1638, 0.09078, 0.09078, 0.09079, 0.09079, 0.04198, 0.1638, 0.9375, 1.0, 0.875, 1.0, 0.875, 0.5, 0.9375, 0.5, 0.4752, 0.25, 0.458, 0.3362, 0.458, 0.3362, 0.4752, 0.25, 0.5625, 1.0, 0.5, 1.0, 0.5, 0.5, 0.5625, 0.5, 0.125, 1.0, 0.0625, 1.0, 0.0625, 0.5, 0.125, 0.5, 0.5, 1.0, 0.4375, 1.0, 0.4375, 0.5, 0.5, 0.5, 0.25, 0.4554, 0.1714, 0.4397, 0.1048, 0.3952, 0.06028, 0.3286, 0.04464, 0.25, 0.06028, 0.1714, 0.1048, 0.1048, 0.1714, 0.06028, 0.25, 0.04464, 0.3286, 0.06028, 0.3952, 0.1048, 0.4397, 0.1714, 0.4554, 0.25, 0.4397, 0.3286, 0.3952, 0.3952, 0.3286, 0.4397, 1.0, 1.0, 0.9375, 1.0, 0.9375, 0.5, 1.0, 0.5, 0.4375, 1.0, 0.375, 1.0, 0.375, 0.5, 0.4375, 0.5, 0.875, 1.0, 0.8125, 1.0, 0.8125, 0.5, 0.875, 0.5, 0.4752, 0.25, 0.458, 0.3362, 0.458, 0.3362, 0.4752, 0.25, 0.375, 1.0, 0.3125, 1.0, 0.3125, 0.5, 0.375, 0.5, 0.8125, 1.0, 0.75, 1.0, 0.75, 0.5, 0.8125, 0.5, 0.3125, 1.0, 0.25, 1.0, 0.25, 0.5, 0.3125, 0.5, 0.6875, 1.0, 0.625, 1.0, 0.625, 0.5, 0.6875, 0.5, 0.25, 1.0, 0.1875, 1.0, 0.1875, 0.5, 0.25, 0.5, 0.3362, 0.458, 0.25, 0.4752, 0.25, 0.4751, 0.3362, 0.458, 0.3362, 0.458, 0.25, 0.4751, 0.25, 0.4629, 0.3315, 0.4467, 0.3315, 0.4467, 0.25, 0.4629, 0.25, 0.4554, 0.3286, 0.4397, 0.25, 0.4752, 0.25, 0.4752, 0.3362, 0.458, 0.3362, 0.458, 0.4092, 0.4092, 0.3362, 0.458, 0.3362, 0.458, 0.4092, 0.4092, 0.4092, 0.4092, 0.3362, 0.458, 0.3315, 0.4467, 0.4006, 0.4006, 0.4006, 0.4006, 0.3315, 0.4467, 0.3286, 0.4397, 0.3952, 0.3952, 0.3362, 0.458, 0.3362, 0.458, 0.4092, 0.4092, 0.4092, 0.4092, 0.458, 0.3362, 0.4092, 0.4092, 0.4092, 0.4092, 0.458, 0.3362, 0.458, 0.3362, 0.4092, 0.4092, 0.4006, 0.4006, 0.4467, 0.3315, 0.4467, 0.3315, 0.4006, 0.4006, 0.3952, 0.3952, 0.4397, 0.3286, 0.458, 0.3362, 0.4092, 0.4092, 0.4092, 0.4092, 0.458, 0.3362, 0.4752, 0.25, 0.458, 0.3362, 0.458, 0.3362, 0.4751, 0.25, 0.4751, 0.25, 0.458, 0.3362, 0.4467, 0.3315, 0.4629, 0.25, 0.4629, 0.25, 0.4467, 0.3315, 0.4397, 0.3286, 0.4554, 0.25, 0.625, 1.0, 0.5625, 1.0, 0.5625, 0.5, 0.625, 0.5, 0.458, 0.1638, 0.4752, 0.25, 0.4751, 0.25, 0.458, 0.1638, 0.458, 0.1638, 0.4751, 0.25, 0.4629, 0.25, 0.4467, 0.1685, 0.4467, 0.1685, 0.4629, 0.25, 0.4554, 0.25, 0.4397, 0.1714, 0.458, 0.1638, 0.4752, 0.25, 0.4752, 0.25, 0.458, 0.1638, 0.4092, 0.09079, 0.458, 0.1638, 0.458, 0.1638, 0.4092, 0.09082, 0.4092, 0.09082, 0.458, 0.1638, 0.4467, 0.1685, 0.4006, 0.09943, 0.4006, 0.09943, 0.4467, 0.1685, 0.4397, 0.1714, 0.3952, 0.1048, 0.458, 0.1638, 0.458, 0.1638, 0.4092, 0.09078, 0.4092, 0.09078, 0.3362, 0.04198, 0.4092, 0.09079, 0.4092, 0.09082, 0.3362, 0.04201, 0.3362, 0.04201, 0.4092, 0.09082, 0.4006, 0.09943, 0.3315, 0.05327, 0.3315, 0.05327, 0.4006, 0.09943, 0.3952, 0.1048, 0.3286, 0.06028, 0.3362, 0.04196, 0.4092, 0.09078, 0.4092, 0.09078, 0.3362, 0.04196, 0.25, 0.02484, 0.3362, 0.04198, 0.3362, 0.04201, 0.25, 0.02488, 0.25, 0.02488, 0.3362, 0.04201, 0.3315, 0.05327, 0.25, 0.03706, 0.25, 0.03706, 0.3315, 0.05327, 0.3286, 0.06028, 0.25, 0.04464, 0.25, 0.02482, 0.3362, 0.04196, 0.3362, 0.04196, 0.25, 0.02482, 0.1638, 0.04198, 0.25, 0.02484, 0.25, 0.02488, 0.1638, 0.04201, 0.1638, 0.04201, 0.25, 0.02488, 0.25, 0.03706, 0.1685, 0.05327, 0.1685, 0.05327, 0.25, 0.03706, 0.25, 0.04464, 0.1714, 0.06028, 0.1638, 0.04196, 0.25, 0.02482, 0.25, 0.02482, 0.1638, 0.04196, 0.09079, 0.09079, 0.1638, 0.04198, 0.1638, 0.04201, 0.09082, 0.09082, 0.09082, 0.09082, 0.1638, 0.04201, 0.1685, 0.05327, 0.09943, 0.09943, 0.09943, 0.09943, 0.1685, 0.05327, 0.1714, 0.06028, 0.1048, 0.1048, 0.09078, 0.09078, 0.1638, 0.04196, 0.1638, 0.04196, 0.09078, 0.09078, 0.04198, 0.1638, 0.09079, 0.09079, 0.09082, 0.09082, 0.04201, 0.1638, 0.04201, 0.1638, 0.09082, 0.09082, 0.09943, 0.09943, 0.05327, 0.1685, 0.05327, 0.1685, 0.09943, 0.09943, 0.1048, 0.1048, 0.06028, 0.1714, 0.04196, 0.1638, 0.09078, 0.09078, 0.09078, 0.09078, 0.04196, 0.1638, 0.02484, 0.25, 0.04198, 0.1638, 0.04201, 0.1638, 0.02488, 0.25, 0.02488, 0.25, 0.04201, 0.1638, 0.05327, 0.1685, 0.03706, 0.25, 0.03706, 0.25, 0.05327, 0.1685, 0.06028, 0.1714, 0.04464, 0.25, 0.02482, 0.25, 0.04196, 0.1638, 0.04196, 0.1638, 0.02482, 0.25, 0.04198, 0.3362, 0.02484, 0.25, 0.02488, 0.25, 0.04201, 0.3362, 0.04201, 0.3362, 0.02488, 0.25, 0.03706, 0.25, 0.05327, 0.3315, 0.05327, 0.3315, 0.03706, 0.25, 0.04464, 0.25, 0.06028, 0.3286, 0.04196, 0.3362, 0.02482, 0.25, 0.02482, 0.25, 0.04196, 0.3362, 0.09079, 0.4092, 0.04198, 0.3362, 0.04201, 0.3362, 0.09082, 0.4092, 0.09082, 0.4092, 0.04201, 0.3362, 0.05327, 0.3315, 0.09943, 0.4006, 0.09943, 0.4006, 0.05327, 0.3315, 0.06028, 0.3286, 0.1048, 0.3952, 0.09078, 0.4092, 0.04196, 0.3362, 0.04196, 0.3362, 0.09078, 0.4092, 0.1638, 0.458, 0.09079, 0.4092, 0.09082, 0.4092, 0.1638, 0.458, 0.1638, 0.458, 0.09082, 0.4092, 0.09943, 0.4006, 0.1685, 0.4467, 0.1685, 0.4467, 0.09943, 0.4006, 0.1048, 0.3952, 0.1714, 0.4397, 0.1638, 0.458, 0.09078, 0.4092, 0.09078, 0.4092, 0.1638, 0.458, 0.25, 0.4752, 0.1638, 0.458, 0.1638, 0.458, 0.25, 0.4751, 0.25, 0.4751, 0.1638, 0.458, 0.1685, 0.4467, 0.25, 0.4629, 0.25, 0.4629, 0.1685, 0.4467, 0.1714, 0.4397, 0.25, 0.4554, 0.1638, 0.458, 0.1638, 0.458, 0.25, 0.4752, 0.25, 0.4752, 0.0625, 1.0, 0.0, 1.0, 0.0, 0.5, 0.0625, 0.5, 0.375, 0.0, 0.375, 0.0, 0.375, 0.0, 0.375, 0.0, 0.0, 0.0, 0.0, 0.0, 0.0, 0.0, 0.0, 0.0, 0.375, 0.0, 0.375, 0.25, 0.375, 0.25, 0.375, 0.0, 0.0, 0.0, 0.0, 0.0, 0.0, 0.0, 0.0, 0.0, 0.375, 0.0, 0.375, 0.25, 0.375, 0.25, 0.375, 0.0, 0.375, 0.9375, 0.375, 1.0, 0.375, 1.0, 0.375, 0.9375, 0.375, 0.9375, 0.375, 1.0, 0.375, 1.0, 0.375, 0.9375, 0.375, 0.0, 0.375, 0.0, 0.375, 0.0, 0.375, 0.0, 0.375, 0.9375, 0.5839, 0.9375, 0.5839, 1.0, 0.375, 1.0, 0.0, 0.0, 0.0, 0.0, 0.0, 0.0, 0.0, 0.0, 0.625, 0.9375, 0.625, 1.0, 0.5996, 1.0, 0.5996, 0.9375, 0.5996, 0.9375, 0.5996, 1.0, 0.5839, 1.0, 0.5839, 0.9375, 0.4219, 0.01945, 0.5317, 0.01945, 0.5317, 0.01945, 0.4219, 0.01945, 0.0, 0.0, 0.0, 0.0, 0.0, 0.0, 0.0, 0.0, 0.4765, 0.125, 0.4132, 0.1884, 0.4132, 0.1884, 0.4765, 0.125, 0.3916, 0.04005, 0.3916, 0.1794, 0.3799, 0.2382, 0.375, 0.25, 0.375, 0.0, 0.5, 0.0975, 0.5453, 0.05224, 0.6017, 0.009659, 0.6017, 0.009656, 0.6072, 0.01784, 0.5, 0.125, 0.0, 0.0, 0.0, 0.0, 0.0, 0.0, 0.0, 0.0, 0.0, 0.0, 0.0, 0.0, 0.0, 0.0, 0.0, 0.0, 0.0, 0.0, 0.0, 0.0, 0.125, 0.5, 0.1875, 0.5, 0.1875, 0.75, 0.125, 0.75, 0.125, 0.75, 0.1875, 0.75, 0.1875, 0.75, 0.125, 0.75, 0.0, 0.0, 0.0, 0.0, 0.0, 0.0, 0.0, 0.0, 0.6219, 0.0, 0.6217, -0.01026, 0.6189, 0.0, 0.612, 0.005381, 0.6035, 0.008921, 0.6035, 0.008921, 0.6017, 0.009656, 0.5998, 0.0, 0.0, 0.0, 0.0, 0.0, 0.0, 0.0, 0.0, 0.0, 0.0, 0.0, 0.0, 0.0, 0.0, 0.0, 0.0, 0.0, 0.0, 0.0, 0.0, 0.0, 0.0, 0.0, 0.0, 0.0, 0.0, 0.0, 0.0, 0.0, 0.0, 0.0, 0.0, 0.0, 0.5453, 0.05224, 0.5, 0.0975, 0.5, 0.0975, 0.5453, 0.05224, 0.0, 0.0, 0.0, 0.0, 0.0, 0.0, 0.0, 0.0, 0.0, 0.0, 0.0, 0.0, 0.0, 0.0, 0.0, 0.0, 0.0, 0.0, 0.0, 0.0, 0.0, 0.0, 0.0, 0.0, 0.0, 0.0, 0.0, 0.0, 0.0, 0.0, 0.0, 0.0, 0.0, 0.0, 0.0, 0.0, 0.3799, 0.2382, 0.4132, 0.1884, 0.4765, 0.125, 0.5, 0.125, 0.375, 0.25, 0.0, 0.0, 0.0, 0.0, 0.0, 0.0, 0.0, 0.0, 0.5453, 0.05224, 0.556, 0.04145, 0.6017, 0.009659, 0.556, 0.04145, 0.5617, 0.03584, 0.6017, 0.009659, 0.5617, 0.03584, 0.5612, 0.03626, 0.6017, 0.009659, 0.5612, 0.03626, 0.5549, 0.04263, 0.6017, 0.009659, 0.5317, 0.01945, 0.5317, 0.01945, 0.5469, 0.01945, 0.5469, 0.01945, 0.5469, 0.01945, 0.5469, 0.01945, 0.5781, 0.01945, 0.5781, 0.01945, 0.5781, 0.01945, 0.5781, 0.01945, 0.556, 0.04145, 0.556, 0.04145, 0.556, 0.04145, 0.556, 0.04145, 0.5453, 0.05224, 0.5453, 0.05224, 0.6017, 0.009659, 0.5317, 0.01945, 0.4219, 0.01945, 0.375, 0.0, 0.5998, 0.0, 0.6017, 0.009656, 0.3916, 0.1794, 0.3916, 0.1895, 0.3799, 0.2382, 0.3916, 0.1895, 0.3916, 0.1947, 0.3799, 0.2382, 0.3916, 0.1947, 0.3916, 0.1943, 0.3799, 0.2382, 0.3916, 0.1943, 0.3916, 0.1884, 0.3799, 0.2382, 0.3916, 0.1794, 0.3916, 0.1794, 0.3916, 0.1895, 0.3916, 0.1895, 0.3916, 0.1895, 0.3916, 0.1895, 0.3916, 0.2099, 0.3916, 0.2099, 0.3916, 0.2099, 0.3916, 0.2099, 0.4061, 0.1955, 0.4061, 0.1955, 0.4061, 0.1955, 0.4061, 0.1955, 0.4132, 0.1884, 0.4132, 0.1884, 0.3916, 0.1794, 0.3916, 0.04005, 0.3916, 0.04005, 0.3916, 0.1794, 0.375, 0.0, 0.375, 0.0, 0.375, 0.0, 0.375, 0.0, 0.0, 0.0, 0.0, 0.0, 0.0, 0.0, 0.0, 0.0, 0.375, 0.0, 0.375, 0.0, 0.375, 0.25, 0.375, 0.25, 0.0, 0.0, 0.0, 0.0, 0.0, 0.0, 0.0, 0.0, 0.375, 0.0, 0.375, 0.0, 0.375, 0.25, 0.375, 0.25, 0.375, 0.9375, 0.375, 0.9375, 0.375, 1.0, 0.375, 1.0, 0.375, 0.9375, 0.375, 0.9375, 0.375, 1.0, 0.375, 1.0, 0.375, 0.0, 0.375, 0.0, 0.375, 0.0, 0.375, 0.0, 0.375, 0.9375, 0.375, 1.0, 0.5839, 1.0, 0.5839, 0.9375, 0.0, 0.0, 0.0, 0.0, 0.0, 0.0, 0.0, 0.0, 0.625, 0.9375, 0.5996, 0.9375, 0.5996, 1.0, 0.625, 1.0, 0.5996, 0.9375, 0.5839, 0.9375, 0.5839, 1.0, 0.5996, 1.0, 0.4219, 0.01945, 0.4219, 0.01945, 0.5317, 0.01945, 0.5317, 0.01945, 0.0, 0.0, 0.0, 0.0, 0.0, 0.0, 0.0, 0.0, 0.4765, 0.125, 0.4765, 0.125, 0.4132, 0.1884, 0.4132, 0.1884, 0.3916, 0.04005, 0.375, 0.0, 0.375, 0.25, 0.3799, 0.2382, 0.3916, 0.1794, 0.5, 0.0975, 0.5, 0.125, 0.6072, 0.01784, 0.6017, 0.009656, 0.6017, 0.009659, 0.5453, 0.05224, 0.0, 0.0, 0.0, 0.0, 0.0, 0.0, 0.0, 0.0, 0.0, 0.0, 0.0, 0.0, 0.0, 0.0, 0.0, 0.0, 0.0, 0.0, 0.0, 0.0, 0.125, 0.5, 0.125, 0.75, 0.1875, 0.75, 0.1875, 0.5, 0.125, 0.75, 0.125, 0.75, 0.1875, 0.75, 0.1875, 0.75, 0.0, 0.0, 0.0, 0.0, 0.0, 0.0, 0.0, 0.0, 0.6219, 0.0, 0.5998, 0.0, 0.6017, 0.009656, 0.6035, 0.008921, 0.6035, 0.008921, 0.612, 0.005381, 0.6189, 0.0, 0.6217, -0.01026, 0.0, 0.0, 0.0, 0.0, 0.0, 0.0, 0.0, 0.0, 0.0, 0.0, 0.0, 0.0, 0.0, 0.0, 0.0, 0.0, 0.0, 0.0, 0.0, 0.0, 0.0, 0.0, 0.0, 0.0, 0.0, 0.0, 0.0, 0.0, 0.0, 0.0, 0.0, 0.0, 0.5453, 0.05224, 0.5453, 0.05224, 0.5, 0.0975, 0.5, 0.0975, 0.0, 0.0, 0.0, 0.0, 0.0, 0.0, 0.0, 0.0, 0.0, 0.0, 0.0, 0.0, 0.0, 0.0, 0.0, 0.0, 0.0, 0.0, 0.0, 0.0, 0.0, 0.0, 0.0, 0.0, 0.0, 0.0, 0.0, 0.0, 0.0, 0.0, 0.0, 0.0, 0.0, 0.0, 0.0, 0.0, 0.3799, 0.2382, 0.375, 0.25, 0.5, 0.125, 0.4765, 0.125, 0.4132, 0.1884, 0.0, 0.0, 0.0, 0.0, 0.0, 0.0, 0.0, 0.0, 0.5453, 0.05224, 0.6017, 0.009659, 0.556, 0.04145, 0.556, 0.04145, 0.6017, 0.009659, 0.5617, 0.03584, 0.5617, 0.03584, 0.6017, 0.009659, 0.5612, 0.03626, 0.5612, 0.03626, 0.6017, 0.009659, 0.5549, 0.04263, 0.5317, 0.01945, 0.5469, 0.01945, 0.5469, 0.01945, 0.5317, 0.01945, 0.5469, 0.01945, 0.5781, 0.01945, 0.5781, 0.01945, 0.5469, 0.01945, 0.5781, 0.01945, 0.556, 0.04145, 0.556, 0.04145, 0.5781, 0.01945, 0.556, 0.04145, 0.5453, 0.05224, 0.5453, 0.05224, 0.556, 0.04145, 0.6017, 0.009659, 0.6017, 0.009656, 0.5998, 0.0, 0.375, 0.0, 0.4219, 0.01945, 0.5317, 0.01945, 0.3916, 0.1794, 0.3799, 0.2382, 0.3916, 0.1895, 0.3916, 0.1895, 0.3799, 0.2382, 0.3916, 0.1947, 0.3916, 0.1947, 0.3799, 0.2382, 0.3916, 0.1943, 0.3916, 0.1943, 0.3799, 0.2382, 0.3916, 0.1884, 0.3916, 0.1794, 0.3916, 0.1895, 0.3916, 0.1895, 0.3916, 0.1794, 0.3916, 0.1895, 0.3916, 0.2099, 0.3916, 0.2099, 0.3916, 0.1895, 0.3916, 0.2099, 0.4061, 0.1955, 0.4061, 0.1955, 0.3916, 0.2099, 0.4061, 0.1955, 0.4132, 0.1884, 0.4132, 0.1884, 0.4061, 0.1955, 0.3916, 0.1794, 0.3916, 0.1794, 0.3916, 0.04005, 0.3916, 0.04005, 1.0, 0.5, 1.0, 1.0, 0.9688, 1.0, 0.9688, 0.5, 0.9688, 0.5, 0.9688, 1.0, 0.9375, 1.0, 0.9375, 0.5, 0.9375, 0.5, 0.9375, 1.0, 0.9062, 1.0, 0.9062, 0.5, 0.9062, 0.5, 0.9062, 1.0, 0.875, 1.0, 0.875, 0.5, 0.875, 0.5, 0.875, 1.0, 0.8438, 1.0, 0.8438, 0.5, 0.8438, 0.5, 0.8438, 1.0, 0.8125, 1.0, 0.8125, 0.5, 0.8125, 0.5, 0.8125, 1.0, 0.7812, 1.0, 0.7812, 0.5, 0.7812, 0.5, 0.7812, 1.0, 0.75, 1.0, 0.75, 0.5, 0.75, 0.5, 0.75, 1.0, 0.7188, 1.0, 0.7188, 0.5, 0.7188, 0.5, 0.7188, 1.0, 0.6875, 1.0, 0.6875, 0.5, 0.6875, 0.5, 0.6875, 1.0, 0.6562, 1.0, 0.6562, 0.5, 0.6562, 0.5, 0.6562, 1.0, 0.625, 1.0, 0.625, 0.5, 0.625, 0.5, 0.625, 1.0, 0.5938, 1.0, 0.5938, 0.5, 0.5938, 0.5, 0.5938, 1.0, 0.5625, 1.0, 0.5625, 0.5, 0.5625, 0.5, 0.5625, 1.0, 0.5312, 1.0, 0.5312, 0.5, 0.5312, 0.5, 0.5312, 1.0, 0.5, 1.0, 0.5, 0.5, 0.5, 0.5, 0.5, 1.0, 0.4688, 1.0, 0.4688, 0.5, 0.4688, 0.5, 0.4688, 1.0, 0.4375, 1.0, 0.4375, 0.5, 0.4375, 0.5, 0.4375, 1.0, 0.4062, 1.0, 0.4062, 0.5, 0.4062, 0.5, 0.4062, 1.0, 0.375, 1.0, 0.375, 0.5, 0.375, 0.5, 0.375, 1.0, 0.3438, 1.0, 0.3438, 0.5, 0.3438, 0.5, 0.3438, 1.0, 0.3125, 1.0, 0.3125, 0.5, 0.3125, 0.5, 0.3125, 1.0, 0.2812, 1.0, 0.2812, 0.5, 0.2812, 0.5, 0.2812, 1.0, 0.25, 1.0, 0.25, 0.5, 0.25, 0.5, 0.25, 1.0, 0.2188, 1.0, 0.2188, 0.5, 0.2188, 0.5, 0.2188, 1.0, 0.1875, 1.0, 0.1875, 0.5, 0.1875, 0.5, 0.1875, 1.0, 0.1562, 1.0, 0.1562, 0.5, 0.1562, 0.5, 0.1562, 1.0, 0.125, 1.0, 0.125, 0.5, 0.125, 0.5, 0.125, 1.0, 0.09375, 1.0, 0.09375, 0.5, 0.09375, 0.5, 0.09375, 1.0, 0.0625, 1.0, 0.0625, 0.5, 0.2968, 0.4854, 0.25, 0.49, 0.2032, 0.4854, 0.1582, 0.4717, 0.1167, 0.4496, 0.08029, 0.4197, 0.05045, 0.3833, 0.02827, 0.3418, 0.01461, 0.2968, 0.01, 0.25, 0.01461, 0.2032, 0.02827, 0.1582, 0.05045, 0.1167, 0.08029, 0.08029, 0.1167, 0.05045, 0.1582, 0.02827, 0.2032, 0.01461, 0.25, 0.01, 0.2968, 0.01461, 0.3418, 0.02827, 0.3833, 0.05045, 0.4197, 0.08029, 0.4496, 0.1167, 0.4717, 0.1582, 0.4854, 0.2032, 0.49, 0.25, 0.4854, 0.2968, 0.4717, 0.3418, 0.4496, 0.3833, 0.4197, 0.4197, 0.3833, 0.4496, 0.3418, 0.4717, 0.0625, 0.5, 0.0625, 1.0, 0.03125, 1.0, 0.03125, 0.5, 0.03125, 0.5, 0.03125, 1.0, 0.0, 1.0, 0.0, 0.5, 0.75, 0.49, 0.7968, 0.4854, 0.8418, 0.4717, 0.8833, 0.4496, 0.9197, 0.4197, 0.9496, 0.3833, 0.9717, 0.3418, 0.9854, 0.2968, 0.99, 0.25, 0.9854, 0.2032, 0.9717, 0.1582, 0.9496, 0.1167, 0.9197, 0.08029, 0.8833, 0.05045, 0.8418, 0.02827, 0.7968, 0.01461, 0.75, 0.01, 0.7032, 0.01461, 0.6582, 0.02827, 0.6167, 0.05045, 0.5803, 0.08029, 0.5504, 0.1167, 0.5283, 0.1582, 0.5146, 0.2032, 0.51, 0.25, 0.5146, 0.2968, 0.5283, 0.3418, 0.5504, 0.3833, 0.5803, 0.4197, 0.6167, 0.4496, 0.6582, 0.4717, 0.7032, 0.4854, 0.278, 0.5534, 0.3687, 0.5295, 0.3687, 0.5295, 0.278, 0.5534, 0.6272, 0.5506, 0.5725, 0.5835, 0.5725, 0.5835, 0.5742, 0.5831, 0.5747, 0.5822, 0.5864, 0.5751, 0.5951, 0.5699, 0.6272, 0.5506, 0.5046, 0.3814, 0.6292, 0.3814, 0.6292, 0.3814, 0.6129, 0.3814, 0.5745, 0.3814, 0.5046, 0.3814, 0.6355, 0.39, 0.6414, 0.3928, 0.6414, 0.3928, 0.6355, 0.39, 0.6532, 0.5506, 0.6272, 0.5506, 0.6272, 0.5506, 0.6532, 0.5506, 0.6687, 0.5, 0.6714, 0.5307, 0.6714, 0.5307, 0.6687, 0.5, 0.4172, 0.3967, 0.4911, 0.3827, 0.4911, 0.3827, 0.426, 0.395, 0.4172, 0.3967, 0.4958, 0.5826, 0.4754, 0.5734, 0.448, 0.5589, 0.3866, 0.5248, 0.4978, 0.5835, 0.4958, 0.5826, 0.4958, 0.5826, 0.4978, 0.5835, 0.469, 0.5713, 0.469, 0.5711, 0.4754, 0.5734, 0.4958, 0.5826, 0.4958, 0.5826, 0.3866, 0.5062, 0.3866, 0.5, 0.3866, 0.5, 0.3866, 0.5062, 0.3866, 0.5062, 0.3866, 0.5062, 0.3866, 0.5137, 0.3864, 0.5137, 0.3871, 0.4615, 0.3908, 0.4535, 0.414, 0.4037, 0.4234, 0.4045, 0.4911, 0.3827, 0.4942, 0.3821, 0.4978, 0.3814, 0.5013, 0.3807, 0.5044, 0.3802, 0.5027, 0.3861, 0.5046, 0.3814, 0.5046, 0.3814, 0.5015, 0.3814, 0.5015, 0.3814, 0.5015, 0.3814, 0.5015, 0.3814, 0.4978, 0.3814, 0.4978, 0.3814, 0.4978, 0.3814, 0.4978, 0.3814, 0.4942, 0.3821, 0.4942, 0.3821, 0.4942, 0.3821, 0.4942, 0.3821, 0.4911, 0.3827, 0.4911, 0.3827, 0.0, 0.0, 0.0, 0.0, 0.0, 0.0, 0.6544, 0.4032, 0.6687, 0.5, 0.6687, 0.5, 0.6544, 0.4032, 0.6343, 0.5429, 0.6343, 0.5429, 0.6343, 0.5429, 0.6343, 0.5429, 0.6607, 0.5501, 0.6607, 0.5501, 0.6532, 0.5506, 0.6532, 0.5506, 0.671, 0.5486, 0.671, 0.5486, 0.6607, 0.5501, 0.6607, 0.5501, 0.6715, 0.5382, 0.6715, 0.5382, 0.671, 0.5486, 0.671, 0.5486, 0.6714, 0.5307, 0.6714, 0.5307, 0.6715, 0.5382, 0.6715, 0.5382, 0.6526, 0.3947, 0.6526, 0.3947, 0.6544, 0.4032, 0.6544, 0.4032, 0.6494, 0.3835, 0.6494, 0.3835, 0.6526, 0.3947, 0.6526, 0.3947, 0.6379, 0.382, 0.6379, 0.382, 0.6494, 0.3835, 0.6494, 0.3835, 0.6292, 0.3814, 0.6292, 0.3814, 0.6379, 0.382, 0.6379, 0.382, 0.645, 0.3982, 0.6466, 0.4049, 0.6466, 0.4049, 0.645, 0.3982, 0.6355, 0.39, 0.6287, 0.3894, 0.6292, 0.3814, 0.6379, 0.382, 0.6414, 0.3928, 0.6355, 0.39, 0.6379, 0.382, 0.6494, 0.3835, 0.645, 0.3982, 0.6414, 0.3928, 0.6494, 0.3835, 0.6526, 0.3947, 0.6466, 0.4049, 0.645, 0.3982, 0.6526, 0.3947, 0.6544, 0.4032, 0.6589, 0.4915, 0.6466, 0.4049, 0.6544, 0.4032, 0.6687, 0.5, 0.6307, 0.4915, 0.6229, 0.3978, 0.6229, 0.3978, 0.6307, 0.4915, 0.0, 0.0, 0.0, 0.0, 0.0, 0.0, 0.0, 0.0, 0.6641, 0.5366, 0.6641, 0.531, 0.6714, 0.5307, 0.6715, 0.5382, 0.6622, 0.5406, 0.6641, 0.5366, 0.6715, 0.5382, 0.671, 0.5486, 0.6584, 0.5428, 0.6622, 0.5406, 0.671, 0.5486, 0.6607, 0.5501, 0.6528, 0.5433, 0.6584, 0.5428, 0.6607, 0.5501, 0.6532, 0.5506, 0.6603, 0.4994, 0.6603, 0.4994, 0.6589, 0.4915, 0.6589, 0.4915, 0.6287, 0.3894, 0.6355, 0.39, 0.6355, 0.39, 0.6287, 0.3894, 0.6466, 0.4049, 0.6589, 0.4915, 0.6589, 0.4915, 0.6466, 0.4049, 0.6414, 0.3928, 0.645, 0.3982, 0.645, 0.3982, 0.6414, 0.3928, 0.6272, 0.5506, 0.6528, 0.5433, 0.6532, 0.5506, 0.0, 0.0, 0.0, 0.0, 0.0, 0.0, 0.0, 0.0, 0.6313, 0.5078, 0.6313, 0.5078, 0.6307, 0.4915, 0.6307, 0.4915, 0.6565, 0.5144, 0.6538, 0.5179, 0.6538, 0.5179, 0.6565, 0.5144, 0.6317, 0.5113, 0.6317, 0.5113, 0.6325, 0.5217, 0.6325, 0.5217, 0.6325, 0.5217, 0.6325, 0.5217, 0.6343, 0.5429, 0.6343, 0.5429, 0.6538, 0.5179, 0.6343, 0.5429, 0.6343, 0.5429, 0.6538, 0.5179, 0.6527, 0.5433, 0.6272, 0.5506, 0.6343, 0.5429, 0.6343, 0.5429, 0.6317, 0.5113, 0.6313, 0.5078, 0.6313, 0.5078, 0.6317, 0.5113, 0.0, 0.0, 0.0, 0.0, 0.0, 0.0, 0.0, 0.0, 0.0, 0.0, 0.0, 0.0, 0.0, 0.0, 0.6603, 0.4994, 0.6603, 0.4994, 0.6609, 0.5031, 0.6609, 0.5031, 0.6609, 0.5031, 0.6609, 0.5031, 0.6617, 0.5078, 0.6617, 0.5078, 0.6617, 0.5078, 0.6617, 0.5078, 0.6587, 0.5115, 0.6587, 0.5115, 0.6587, 0.5115, 0.6587, 0.5115, 0.6565, 0.5144, 0.6565, 0.5144, 0.6641, 0.531, 0.6626, 0.5163, 0.6673, 0.5015, 0.6687, 0.5, 0.6714, 0.5307, 0.0, 0.0, 0.4234, 0.4045, 0.426, 0.395, 0.4911, 0.3827, 0.414, 0.4037, 0.4172, 0.3967, 0.426, 0.395, 0.4234, 0.4045, 0.3866, 0.5, 0.3866, 0.5, 0.3866, 0.4625, 0.3866, 0.4625, 0.3908, 0.4535, 0.3871, 0.4615, 0.3866, 0.4713, 0.4978, 0.5699, 0.4978, 0.5751, 0.4958, 0.5826, 0.4978, 0.5751, 0.4978, 0.5795, 0.4958, 0.5826, 0.4978, 0.5795, 0.4978, 0.5825, 0.4958, 0.5826, 0.4978, 0.5825, 0.4978, 0.5835, 0.4958, 0.5826, 0.5725, 0.5835, 0.4978, 0.5835, 0.4978, 0.5835, 0.5742, 0.5831, 0.5742, 0.5831, 0.4978, 0.5835, 0.4978, 0.5835, 0.5747, 0.5822, 0.5747, 0.5822, 0.4978, 0.5835, 0.4978, 0.5751, 0.5864, 0.5751, 0.5864, 0.5751, 0.4978, 0.5751, 0.4978, 0.5699, 0.5951, 0.5699, 0.5725, 0.5835, 0.4978, 0.5835, 0.4978, 0.5835, 0.5725, 0.5835, 0.6239, 0.3896, 0.6287, 0.3894, 0.6287, 0.3894, 0.6239, 0.3896, 0.0, 0.0, 0.0, 0.0, 0.0, 0.0, 0.6287, 0.3894, 0.6239, 0.3896, 0.6178, 0.3858, 0.6129, 0.3814, 0.6292, 0.3814, 0.0, 0.0, 0.0, 0.0, 0.0, 0.0, 0.0, 0.0, 0.0, 0.0, 0.0, 0.0, 0.0, 0.0, 0.0, 0.0, 0.0, 0.0, 0.0, 0.0, 0.0, 0.0, 0.0, 0.0, 0.0, 0.0, 0.0, 0.0, 0.0, 0.0, 0.0, 0.0, 0.0, 0.0, 0.0, 0.0, 0.0, 0.0, 0.0, 0.0, 0.0, 0.0, 0.0, 0.0, 0.0, 0.0, 0.0, 0.0, 0.0, 0.0, 0.0, 0.0, 0.0, 0.0, 0.0, 0.0, 0.6229, 0.3978, 0.6229, 0.3978, 0.6226, 0.3948, 0.6226, 0.3948, 0.6226, 0.3948, 0.6226, 0.3948, 0.6222, 0.3897, 0.6222, 0.3897, 0.6222, 0.3897, 0.6222, 0.3897, 0.6233, 0.3896, 0.6233, 0.3896, 0.6233, 0.3896, 0.6233, 0.3896, 0.6239, 0.3896, 0.6239, 0.3896, 0.0, 0.0, 0.0, 0.0, 0.0, 0.0, 0.0, 0.0, 0.469, 0.5711, 0.4674, 0.5702, 0.4692, 0.5707, 0.4674, 0.5702, 0.4626, 0.5677, 0.4692, 0.5707, 0.2052, 0.434, 0.2053, 0.4338, 0.204, 0.4364, 0.2038, 0.4366, 0.4978, 0.3882, 0.4911, 0.3827, 0.5027, 0.3861, 0.4978, 0.5699, 0.4958, 0.5826, 0.3866, 0.5248, 0.6272, 0.5506, 0.5951, 0.5699, 0.0, 0.0, 0.0, 0.0, 0.6307, 0.4915, 0.6313, 0.5078, 0.6317, 0.5113, 0.0, 0.0, 0.5951, 0.5699, 0.4978, 0.5699, 0.0, 0.0, 0.0, 0.0, 0.5951, 0.5699, 0.3866, 0.5248, 0.3383, 0.4592, 0.29, 0.3936, 0.1933, 0.2624, 0.09666, 0.1312, 0.0, 0.0, 0.4978, 0.5699, 0.0, 0.0, 0.09666, 0.1312, 0.1933, 0.2624, 0.29, 0.3936, 0.3383, 0.4592, 0.3866, 0.5248, 0.4978, 0.3882, 0.3866, 0.4713, 0.0, 0.0, 0.3866, 0.5, 0.3383, 0.4592, 0.3866, 0.5248, 0.3866, 0.5137, 0.3866, 0.5062, 0.3383, 0.4592, 0.3866, 0.5137, 0.0, 0.0, 0.0, 0.0, 0.0, 0.0, 0.0, 0.0, 0.29, 0.3936, 0.1933, 0.2624, 0.3866, 0.4713, 0.3866, 0.4713, 0.3871, 0.4615, 0.1933, 0.2624, 0.1933, 0.2624, 0.3871, 0.4615, 0.09666, 0.1312, 0.3871, 0.4615, 0.4234, 0.4045, 0.0, 0.0, 0.09666, 0.1312, 0.4158, 0.5461, 0.3933, 0.5338, 0.3866, 0.5248, 0.3687, 0.5295, 0.3773, 0.5272, 0.3866, 0.5247, 0.4628, 0.5677, 0.4158, 0.5461, 0.3866, 0.5248, 0.3733, 0.5469, 0.3687, 0.5295, 0.3773, 0.5272, 0.3733, 0.5469, 0.2648, 0.5583, 0.3687, 0.5295, 0.3773, 0.5272, 0.3866, 0.5137, 0.3866, 0.5247, 0.4158, 0.5461, 0.4628, 0.5677, 0.4683, 0.5707, 0.3786, 0.557, 0.3024, 0.609, 0.2868, 0.6086, 0.3866, 0.5248, 0.3786, 0.557, 0.3733, 0.5469, 0.469, 0.5713, 0.4044, 0.5687, 0.4158, 0.5461, 0.4683, 0.5707, 0.3899, 0.5737, 0.4044, 0.5687, 0.2862, 0.6083, 0.3024, 0.609, 0.3024, 0.609, 0.2862, 0.6083, 0.2868, 0.6086, 0.3899, 0.5737, 0.4158, 0.5461, 0.4044, 0.5687, 0.2648, 0.5583, 0.2618, 0.5761, 0.2629, 0.567, 0.3864, 0.5136, 0.3773, 0.5272, 0.3687, 0.5295, 0.3866, 0.5137, 0.3781, 0.527, 0.3864, 0.5136, 0.3687, 0.5295, 0.2648, 0.5583, 0.278, 0.5534, 0.2648, 0.5583, 0.2629, 0.567, 0.278, 0.5534, 0.2868, 0.6086, 0.2862, 0.6083, 0.2629, 0.567, 0.2618, 0.5761, 0.4158, 0.5461, 0.394, 0.5371, 0.3933, 0.5338, 0.2648, 0.5583, 0.3733, 0.5469, 0.3786, 0.557, 0.2868, 0.6086, 0.2618, 0.5761, 0.3786, 0.557, 0.3899, 0.5737, 0.3024, 0.609, 0.3569, 0.4016, 0.2405, 0.3819, 0.3581, 0.3967, 0.3581, 0.3967, 0.4158, 0.3985, 0.3569, 0.4016, 0.2099, 0.438, 0.3409, 0.4625, 0.2075, 0.4418, 0.3868, 0.4625, 0.3409, 0.4625, 0.3879, 0.4597, 0.2351, 0.3795, 0.2398, 0.3782, 0.2421, 0.3787, 0.2039, 0.4367, 0.2075, 0.4418, 0.2015, 0.4409, 0.2039, 0.4364, 0.2015, 0.4409, 0.2038, 0.4366, 0.2332, 0.3831, 0.2039, 0.4364, 0.2053, 0.4338, 0.3569, 0.4016, 0.4158, 0.3985, 0.3879, 0.4597, 0.3425, 0.4558, 0.3581, 0.3967, 0.2405, 0.3819, 0.2421, 0.3787, 0.3582, 0.3967, 0.3581, 0.3967, 0.2421, 0.3787, 0.2398, 0.3782, 0.4172, 0.3967, 0.4171, 0.3967, 0.3581, 0.3967, 0.3582, 0.3967, 0.2405, 0.3819, 0.3569, 0.4016, 0.3425, 0.4558, 0.2099, 0.438, 0.3407, 0.4625, 0.3409, 0.4625, 0.3868, 0.4625, 0.3866, 0.4625, 0.3581, 0.3967, 0.4171, 0.3967, 0.4158, 0.3985, 0.2099, 0.438, 0.3425, 0.4558, 0.3409, 0.4625, 0.3879, 0.4597, 0.3409, 0.4625, 0.3425, 0.4558, 0.2398, 0.3782, 0.2351, 0.3795, 0.2332, 0.3831, 0.2331, 0.3833, 0.2351, 0.3795, 0.2421, 0.3787, 0.2405, 0.3819, 0.2044, 0.4415, 0.2042, 0.4356, 0.2038, 0.4366, 0.2015, 0.4409, 0.3407, 0.4625, 0.2044, 0.4415, 0.2075, 0.4418, 0.3409, 0.4625, 0.2039, 0.4364, 0.2039, 0.4367, 0.2015, 0.4409, 0.2039, 0.4367, 0.2099, 0.438, 0.2075, 0.4418, 0.2052, 0.434, 0.2038, 0.4366, 0.2042, 0.4356, 0.2039, 0.4367, 0.2039, 0.4364, 0.2332, 0.3831, 0.2351, 0.3795, 0.2015, 0.4409, 0.2075, 0.4418, 0.2044, 0.4415, 0.2099, 0.438, 0.2039, 0.4367, 0.2351, 0.3795, 0.2405, 0.3819, 0.2042, 0.4356, 0.2331, 0.3833, 0.2332, 0.3831, 0.2053, 0.4338, 0.2052, 0.434, 0.3866, 0.5137, 0.3864, 0.5136, 0.0, 0.0, 0.3879, 0.4597, 0.4158, 0.3985, 0.414, 0.4037])
me_cube_003.update()

# ---- objects
ob_cube_001 = bpy.data.objects.new('Cube.001', me_cube_003)
ob_camera = bpy.data.objects.new('Camera', cam_camera)
ob_empty = bpy.data.objects.new('Empty', None)

# ---- transforms, parenting, visibility, modifiers, constraints
ob_cube_001.location = (-13.0, 22.22, 1.947)
ob_cube_001.scale = (1.344, 2.028, 1.92)
_m = ob_cube_001.modifiers.new('Mirror', 'MIRROR')
_m.use_clip = True
ob_camera.location = (7.359, -6.926, 4.958)
ob_camera.rotation_euler = (1.109, 0.0, 0.8149)
ob_camera.lock_rotations_4d = False
ob_camera.empty_display_type = 'ARROWS'
ob_camera.color = (0.0, 0.0, 0.0, 0.0)
ob_camera.display_type = 'WIRE'
ob_camera.lineart.crease_threshold = 0.0
ob_empty.location = (5.613, -1.582, 0.6153)
ob_empty.rotation_euler = (1.571, -0.0, -1.571)
ob_empty.scale = (2.983, 2.983, 2.983)
ob_empty.empty_display_type = 'IMAGE'
ob_empty.empty_display_size = 5.0

# ---- collection membership
scene.collection.objects.link(ob_cube_001)
col_collection.objects.link(ob_camera)
col_collection.objects.link(ob_empty)

# ---- scene / render settings (as saved in the file)
scene.camera = ob_camera
scene.frame_start = 1; scene.frame_end = 250; scene.frame_set(1)
scene.render.engine = 'BLENDER_EEVEE_NEXT'
scene.cycles.sampling_pattern = 'TABULATED_SOBOL'
scene.cycles.use_light_tree = False
scene.view_settings.view_transform = 'Filmic'
bpy.context.view_layer.update()

# ---- added for rendering (the .blend has no usable light): sun
light_auto_sun = bpy.data.lights.new('AutoSun', 'SUN')
light_auto_sun.energy = 3.0
light_auto_sun.angle = 0.0523599
ob_auto_sun = bpy.data.objects.new('AutoSun', light_auto_sun)
scene.collection.objects.link(ob_auto_sun)
ob_auto_sun.rotation_euler = (0.872665, 0.174533, 0.523599)
bpy.context.view_layer.update()
